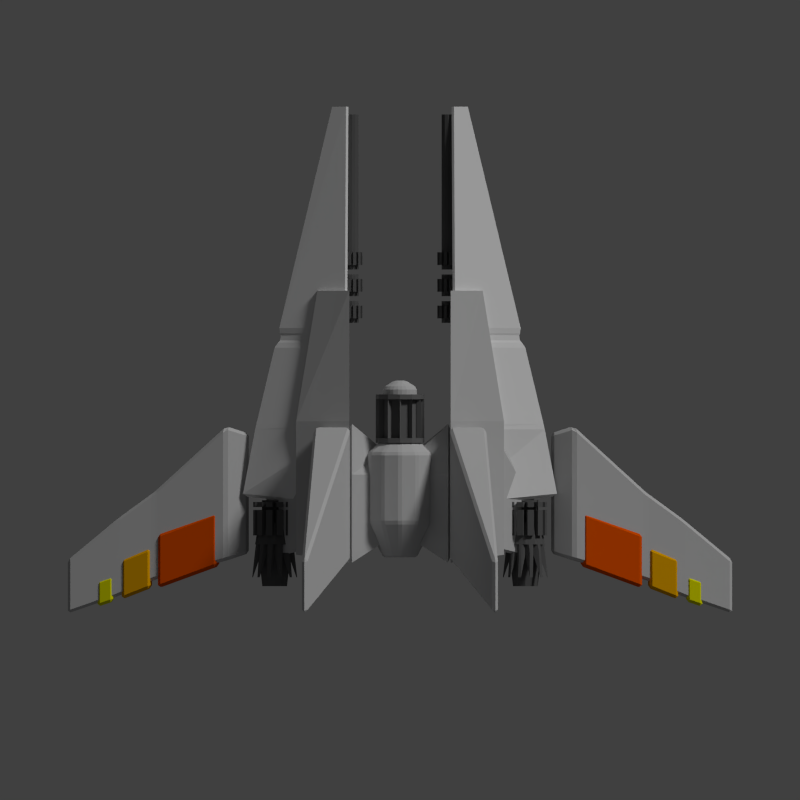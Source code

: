 # Source: flivver.blend  (saved by Blender 2.69.0; exported with 4.5.12 LTS)
import bpy
from mathutils import Matrix  # noqa: F401  (used for matrix-valued properties, if any)

bpy.ops.wm.read_factory_settings(use_empty=True)
scene = bpy.context.scene
scene.name = 'Scene'

# ---- collections
col_collection_1 = bpy.data.collections.new('Collection 1'); scene.collection.children.link(col_collection_1)

# ---- materials (node trees are filled in below, after node groups)
mat_material_002 = bpy.data.materials.new('Material.002')
mat_material_002.alpha_threshold = 0.0
mat_material_002.use_transparent_shadow = False
mat_material_002.diffuse_color = (0.5382, 0.5382, 0.5382, 1.0)
mat_material_002.roughness = 0.5
mat_material_002.line_color = (0.0, 0.0, 0.0, 1.0)
mat_material = bpy.data.materials.new('Material')
mat_material.alpha_threshold = 0.0
mat_material.use_transparent_shadow = False
mat_material.diffuse_color = (0.1025, 0.1025, 0.1025, 1.0)
mat_material.roughness = 0.5
mat_material.specular_intensity = 0.2609
mat_material.line_color = (0.0, 0.0, 0.0, 1.0)
mat_material_006 = bpy.data.materials.new('Material.006')
mat_material_006.alpha_threshold = 0.0
mat_material_006.use_transparent_shadow = False
mat_material_006.diffuse_color = (0.1424, 0.1424, 0.1424, 1.0)
mat_material_006.roughness = 0.5
mat_material_006.line_color = (0.0, 0.0, 0.0, 1.0)
mat_material_003 = bpy.data.materials.new('Material.003')
mat_material_003.alpha_threshold = 0.0
mat_material_003.use_transparent_shadow = False
mat_material_003.diffuse_color = (0.8, 0.08994, 0.0, 1.0)
mat_material_003.roughness = 0.5
mat_material_003.line_color = (0.0, 0.0, 0.0, 1.0)
mat_material_004 = bpy.data.materials.new('Material.004')
mat_material_004.alpha_threshold = 0.0
mat_material_004.use_transparent_shadow = False
mat_material_004.diffuse_color = (0.8, 0.3779, 0.0, 1.0)
mat_material_004.roughness = 0.5
mat_material_004.line_color = (0.0, 0.0, 0.0, 1.0)
mat_material_005 = bpy.data.materials.new('Material.005')
mat_material_005.alpha_threshold = 0.0
mat_material_005.use_transparent_shadow = False
mat_material_005.diffuse_color = (0.8, 0.7919, 0.0, 1.0)
mat_material_005.roughness = 0.5
mat_material_005.line_color = (0.0, 0.0, 0.0, 1.0)
mat_material_001 = bpy.data.materials.new('Material.001')
mat_material_001.alpha_threshold = 0.0
mat_material_001.use_transparent_shadow = False
mat_material_001.diffuse_color = (0.7874, 0.7874, 0.7874, 1.0)
mat_material_001.roughness = 0.5
mat_material_001.line_color = (0.0, 0.0, 0.0, 1.0)

# ---- material node trees

# ---- world
world_world = bpy.data.worlds.new('World'); scene.world = world_world
world_world.color = (0.05088, 0.05088, 0.05088)
world_world.use_sun_shadow = False
world_world.sun_shadow_jitter_overblur = 0.0
world_world.cycles.sampling_method = 'MANUAL'
world_world.cycles.sample_map_resolution = 256

# ---- cameras
cam_camera = bpy.data.cameras.new('Camera')
cam_camera.type = 'ORTHO'
cam_camera.clip_end = 100.0
cam_camera.lens = 35.0
cam_camera.sensor_width = 32.0
cam_camera.sensor_height = 18.0
cam_camera.ortho_scale = 30.0
cam_camera.dof.focus_distance = 0.0
cam_camera.dof.aperture_fstop = 128.0

# ---- lights
light_point = bpy.data.lights.new('Point', 'POINT')
light_point.color = (0.7641, 0.8321, 1.0)
light_point.transmission_factor = 0.0
light_point.energy = 100.0
light_point.shadow_buffer_clip_start = 0.5
light_point.shadow_soft_size = 0.1
light_point.shadow_maximum_resolution = 0.006
light_point.use_absolute_resolution = True
light_point.cycles.use_multiple_importance_sampling = False
light_sun = bpy.data.lights.new('Sun', 'SUN')
light_sun.transmission_factor = 0.0
light_sun.angle = 0.1993
light_sun.energy = 1.5
light_sun.shadow_buffer_clip_start = 0.5
light_sun.shadow_soft_size = 0.1
light_sun.shadow_cascade_max_distance = 1000.0
light_sun.cycles.use_multiple_importance_sampling = False

# ---- meshes
me_cube_018 = bpy.data.meshes.new('Cube.018')
me_cube_018.from_pydata([(-12.0, -8.0, -0.1), (-12.0, -6.0, -0.1), (-6.0, -1.0, -0.7), (-6.0, -6.0, -0.7), (-12.0, -8.0, 0.1), (-12.0, -6.0, 0.1), (-6.0, -1.0, 0.7), (-6.0, -6.0, 0.7), (-5.2, -1.25, -0.21), (-5.2, -5.75, -0.21), (-5.2, -1.25, 0.21), (-5.2, -5.75, 0.21), (-8.726, -3.453, 0.3847), (-8.726, -3.453, -0.3847), (-8.726, -6.727, 0.3847), (-8.726, -6.727, -0.3847), (-10.1, -4.442, -0.2809), (-10.1, -7.346, 0.2809), (-10.1, -4.442, 0.2809), (-10.1, -7.346, -0.2809)], [], [(4, 5, 1, 0), (12, 6, 2, 13), (3, 2, 8, 9), (17, 4, 0, 19), (15, 13, 2, 3), (17, 18, 5, 4), (10, 11, 9, 8), (7, 3, 9, 11), (6, 7, 11, 10), (2, 6, 10, 8), (18, 12, 13, 16), (7, 14, 15, 3), (19, 16, 13, 15), (7, 6, 12, 14), (14, 17, 19, 15), (14, 12, 18, 17), (5, 18, 16, 1), (0, 1, 16, 19)])
me_cube_018.materials.append(mat_material_002)
me_cube_018.use_remesh_preserve_volume = False
me_cube_018.use_remesh_preserve_attributes = False
me_cube_018.use_mirror_vertex_groups = False
me_cube_018.update()
me_cylinder_014 = bpy.data.meshes.new('Cylinder.014')
me_cylinder_014.from_pydata([(-3.75, 0.5, -0.2917), (-3.75, 0.5, 0.7083), (-3.5, 0.433, -0.2917), (-3.5, 0.433, 0.7083), (-3.317, 0.25, -0.2917), (-3.317, 0.25, 0.7083), (-3.25, -1.158e-06, -0.2917), (-3.25, -1.158e-06, 0.7083), (-3.317, -0.25, -0.2917), (-3.317, -0.25, 0.7083), (-3.5, -0.433, -0.2917), (-3.5, -0.433, 0.7083), (-3.75, -0.5, -0.2917), (-3.75, -0.5, 0.7083), (-4.0, -0.433, -0.2917), (-4.0, -0.433, 0.7083), (-4.183, -0.25, -0.2917), (-4.183, -0.25, 0.7083), (-4.25, -1.368e-06, -0.2917), (-4.25, -1.368e-06, 0.7083), (-4.183, 0.25, -0.2917), (-4.183, 0.25, 0.7083), (-4.0, 0.433, -0.2917), (-4.0, 0.433, 0.7083), (-3.659, 0.8381, -0.2917), (-3.659, 0.8381, 0.7083), (-3.409, 0.7711, 0.7083), (-3.409, 0.7711, -0.2917), (-3.253, 0.6805, -0.2917), (-3.253, 0.6805, 0.7083), (-3.07, 0.4975, 0.7083), (-3.07, 0.4975, -0.2917), (-2.979, 0.3406, -0.2917), (-2.979, 0.3406, 0.7083), (-2.912, 0.09059, 0.7083), (-2.912, 0.09059, -0.2917), (-2.912, -0.09059, -0.2917), (-2.912, -0.09059, 0.7083), (-2.979, -0.3406, 0.7083), (-2.979, -0.3406, -0.2917), (-3.07, -0.4975, -0.2917), (-3.07, -0.4975, 0.7083), (-3.253, -0.6805, 0.7083), (-3.253, -0.6805, -0.2917), (-3.409, -0.7711, -0.2917), (-3.409, -0.7711, 0.7083), (-3.659, -0.8381, 0.7083), (-3.659, -0.8381, -0.2917), (-3.841, -0.8381, -0.2917), (-3.841, -0.8381, 0.7083), (-4.091, -0.7711, 0.7083), (-4.091, -0.7711, -0.2917), (-4.247, -0.6805, -0.2917), (-4.247, -0.6805, 0.7083), (-4.431, -0.4975, 0.7083), (-4.431, -0.4975, -0.2917), (-4.521, -0.3406, -0.2917), (-4.521, -0.3406, 0.7083), (-4.588, -0.09059, 0.7083), (-4.588, -0.09059, -0.2917), (-4.588, 0.09059, -0.2917), (-4.588, 0.09059, 0.7083), (-4.521, 0.3406, 0.7083), (-4.521, 0.3406, -0.2917), (-3.5, 0.433, 1.058), (-3.75, 0.5, 1.058), (-4.0, 0.433, 1.058), (-4.183, 0.25, 1.058), (-4.25, -1.368e-06, 1.058), (-4.183, -0.25, 1.058), (-4.0, -0.433, 1.058), (-3.75, -0.5, 1.058), (-3.5, -0.433, 1.058), (-3.317, -0.25, 1.058), (-3.25, -1.158e-06, 1.058), (-3.317, 0.25, 1.058), (-4.091, 0.7711, -0.2917), (-4.091, 0.7711, 0.7083), (-3.841, 0.8381, 0.7083), (-3.841, 0.8381, -0.2917), (-4.431, 0.4975, -0.2917), (-4.431, 0.4975, 0.7083), (-4.247, 0.6805, 0.7083), (-4.247, 0.6805, -0.2917), (-3.75, 0.5, -0.6417), (-3.5, 0.433, -0.6417), (-3.317, 0.25, -0.6417), (-3.25, -1.158e-06, -0.6417), (-3.317, -0.25, -0.6417), (-3.5, -0.433, -0.6417), (-3.75, -0.5, -0.6417), (-4.0, -0.433, -0.6417), (-4.183, -0.25, -0.6417), (-4.25, -1.368e-06, -0.6417), (-4.183, 0.25, -0.6417), (-4.0, 0.433, -0.6417)], [], [(24, 25, 26, 27), (1, 25, 24, 0), (3, 26, 25, 1), (2, 27, 26, 3), (0, 24, 27, 2), (28, 29, 30, 31), (3, 29, 28, 2), (5, 30, 29, 3), (4, 31, 30, 5), (2, 28, 31, 4), (32, 33, 34, 35), (5, 33, 32, 4), (7, 34, 33, 5), (6, 35, 34, 7), (4, 32, 35, 6), (36, 37, 38, 39), (7, 37, 36, 6), (9, 38, 37, 7), (8, 39, 38, 9), (6, 36, 39, 8), (40, 41, 42, 43), (9, 41, 40, 8), (11, 42, 41, 9), (10, 43, 42, 11), (8, 40, 43, 10), (44, 45, 46, 47), (11, 45, 44, 10), (13, 46, 45, 11), (12, 47, 46, 13), (10, 44, 47, 12), (48, 49, 50, 51), (13, 49, 48, 12), (15, 50, 49, 13), (14, 51, 50, 15), (12, 48, 51, 14), (52, 53, 54, 55), (15, 53, 52, 14), (17, 54, 53, 15), (16, 55, 54, 17), (14, 52, 55, 16), (56, 57, 58, 59), (17, 57, 56, 16), (19, 58, 57, 17), (18, 59, 58, 19), (16, 56, 59, 18), (60, 61, 62, 63), (19, 61, 60, 18), (21, 62, 61, 19), (20, 63, 62, 21), (18, 60, 63, 20), (64, 65, 66, 67, 68, 69, 70, 71, 72, 73, 74, 75), (1, 65, 64, 3), (23, 66, 65, 1), (21, 67, 66, 23), (19, 68, 67, 21), (17, 69, 68, 19), (15, 70, 69, 17), (13, 71, 70, 15), (11, 72, 71, 13), (9, 73, 72, 11), (7, 74, 73, 9), (5, 75, 74, 7), (3, 64, 75, 5), (76, 77, 78, 79), (23, 77, 76, 22), (1, 78, 77, 23), (0, 79, 78, 1), (22, 76, 79, 0), (80, 81, 82, 83), (21, 81, 80, 20), (23, 82, 81, 21), (22, 83, 82, 23), (20, 80, 83, 22), (84, 85, 86, 87, 88, 89, 90, 91, 92, 93, 94, 95), (2, 85, 84, 0), (4, 86, 85, 2), (6, 87, 86, 4), (8, 88, 87, 6), (10, 89, 88, 8), (12, 90, 89, 10), (14, 91, 90, 12), (16, 92, 91, 14), (18, 93, 92, 16), (20, 94, 93, 18), (22, 95, 94, 20), (0, 84, 95, 22)])
me_cylinder_014.materials.append(mat_material)
me_cylinder_014.use_remesh_preserve_volume = False
me_cylinder_014.use_remesh_preserve_attributes = False
me_cylinder_014.use_mirror_vertex_groups = False
me_cylinder_014.update()
me_cylinder_013 = bpy.data.meshes.new('Cylinder.013')
me_cylinder_013.from_pydata([(-3.75, 0.5, -0.2917), (-3.75, 0.5, 0.7083), (-3.5, 0.433, -0.2917), (-3.5, 0.433, 0.7083), (-3.317, 0.25, -0.2917), (-3.317, 0.25, 0.7083), (-3.25, -1.158e-06, -0.2917), (-3.25, -1.158e-06, 0.7083), (-3.317, -0.25, -0.2917), (-3.317, -0.25, 0.7083), (-3.5, -0.433, -0.2917), (-3.5, -0.433, 0.7083), (-3.75, -0.5, -0.2917), (-3.75, -0.5, 0.7083), (-4.0, -0.433, -0.2917), (-4.0, -0.433, 0.7083), (-4.183, -0.25, -0.2917), (-4.183, -0.25, 0.7083), (-4.25, -1.368e-06, -0.2917), (-4.25, -1.368e-06, 0.7083), (-4.183, 0.25, -0.2917), (-4.183, 0.25, 0.7083), (-4.0, 0.433, -0.2917), (-4.0, 0.433, 0.7083), (-3.659, 0.8381, -0.2917), (-3.659, 0.8381, 0.7083), (-3.409, 0.7711, 0.7083), (-3.409, 0.7711, -0.2917), (-3.253, 0.6805, -0.2917), (-3.253, 0.6805, 0.7083), (-3.07, 0.4975, 0.7083), (-3.07, 0.4975, -0.2917), (-2.979, 0.3406, -0.2917), (-2.979, 0.3406, 0.7083), (-2.912, 0.09059, 0.7083), (-2.912, 0.09059, -0.2917), (-2.912, -0.09059, -0.2917), (-2.912, -0.09059, 0.7083), (-2.979, -0.3406, 0.7083), (-2.979, -0.3406, -0.2917), (-3.07, -0.4975, -0.2917), (-3.07, -0.4975, 0.7083), (-3.253, -0.6805, 0.7083), (-3.253, -0.6805, -0.2917), (-3.409, -0.7711, -0.2917), (-3.409, -0.7711, 0.7083), (-3.659, -0.8381, 0.7083), (-3.659, -0.8381, -0.2917), (-3.841, -0.8381, -0.2917), (-3.841, -0.8381, 0.7083), (-4.091, -0.7711, 0.7083), (-4.091, -0.7711, -0.2917), (-4.247, -0.6805, -0.2917), (-4.247, -0.6805, 0.7083), (-4.431, -0.4975, 0.7083), (-4.431, -0.4975, -0.2917), (-4.521, -0.3406, -0.2917), (-4.521, -0.3406, 0.7083), (-4.588, -0.09059, 0.7083), (-4.588, -0.09059, -0.2917), (-4.588, 0.09059, -0.2917), (-4.588, 0.09059, 0.7083), (-4.521, 0.3406, 0.7083), (-4.521, 0.3406, -0.2917), (-3.5, 0.433, 1.058), (-3.75, 0.5, 1.058), (-4.0, 0.433, 1.058), (-4.183, 0.25, 1.058), (-4.25, -1.368e-06, 1.058), (-4.183, -0.25, 1.058), (-4.0, -0.433, 1.058), (-3.75, -0.5, 1.058), (-3.5, -0.433, 1.058), (-3.317, -0.25, 1.058), (-3.25, -1.158e-06, 1.058), (-3.317, 0.25, 1.058), (-4.091, 0.7711, -0.2917), (-4.091, 0.7711, 0.7083), (-3.841, 0.8381, 0.7083), (-3.841, 0.8381, -0.2917), (-4.431, 0.4975, -0.2917), (-4.431, 0.4975, 0.7083), (-4.247, 0.6805, 0.7083), (-4.247, 0.6805, -0.2917), (-3.75, 0.5, -0.6417), (-3.5, 0.433, -0.6417), (-3.317, 0.25, -0.6417), (-3.25, -1.158e-06, -0.6417), (-3.317, -0.25, -0.6417), (-3.5, -0.433, -0.6417), (-3.75, -0.5, -0.6417), (-4.0, -0.433, -0.6417), (-4.183, -0.25, -0.6417), (-4.25, -1.368e-06, -0.6417), (-4.183, 0.25, -0.6417), (-4.0, 0.433, -0.6417)], [], [(24, 25, 26, 27), (1, 25, 24, 0), (3, 26, 25, 1), (2, 27, 26, 3), (0, 24, 27, 2), (28, 29, 30, 31), (3, 29, 28, 2), (5, 30, 29, 3), (4, 31, 30, 5), (2, 28, 31, 4), (32, 33, 34, 35), (5, 33, 32, 4), (7, 34, 33, 5), (6, 35, 34, 7), (4, 32, 35, 6), (36, 37, 38, 39), (7, 37, 36, 6), (9, 38, 37, 7), (8, 39, 38, 9), (6, 36, 39, 8), (40, 41, 42, 43), (9, 41, 40, 8), (11, 42, 41, 9), (10, 43, 42, 11), (8, 40, 43, 10), (44, 45, 46, 47), (11, 45, 44, 10), (13, 46, 45, 11), (12, 47, 46, 13), (10, 44, 47, 12), (48, 49, 50, 51), (13, 49, 48, 12), (15, 50, 49, 13), (14, 51, 50, 15), (12, 48, 51, 14), (52, 53, 54, 55), (15, 53, 52, 14), (17, 54, 53, 15), (16, 55, 54, 17), (14, 52, 55, 16), (56, 57, 58, 59), (17, 57, 56, 16), (19, 58, 57, 17), (18, 59, 58, 19), (16, 56, 59, 18), (60, 61, 62, 63), (19, 61, 60, 18), (21, 62, 61, 19), (20, 63, 62, 21), (18, 60, 63, 20), (64, 65, 66, 67, 68, 69, 70, 71, 72, 73, 74, 75), (1, 65, 64, 3), (23, 66, 65, 1), (21, 67, 66, 23), (19, 68, 67, 21), (17, 69, 68, 19), (15, 70, 69, 17), (13, 71, 70, 15), (11, 72, 71, 13), (9, 73, 72, 11), (7, 74, 73, 9), (5, 75, 74, 7), (3, 64, 75, 5), (76, 77, 78, 79), (23, 77, 76, 22), (1, 78, 77, 23), (0, 79, 78, 1), (22, 76, 79, 0), (80, 81, 82, 83), (21, 81, 80, 20), (23, 82, 81, 21), (22, 83, 82, 23), (20, 80, 83, 22), (84, 85, 86, 87, 88, 89, 90, 91, 92, 93, 94, 95), (2, 85, 84, 0), (4, 86, 85, 2), (6, 87, 86, 4), (8, 88, 87, 6), (10, 89, 88, 8), (12, 90, 89, 10), (14, 91, 90, 12), (16, 92, 91, 14), (18, 93, 92, 16), (20, 94, 93, 18), (22, 95, 94, 20), (0, 84, 95, 22)])
me_cylinder_013.materials.append(mat_material)
me_cylinder_013.use_remesh_preserve_volume = False
me_cylinder_013.use_remesh_preserve_attributes = False
me_cylinder_013.use_mirror_vertex_groups = False
me_cylinder_013.update()
me_cylinder_012 = bpy.data.meshes.new('Cylinder.012')
me_cylinder_012.from_pydata([(-3.75, 0.5, -0.2917), (-3.75, 0.5, 0.7083), (-3.5, 0.433, -0.2917), (-3.5, 0.433, 0.7083), (-3.317, 0.25, -0.2917), (-3.317, 0.25, 0.7083), (-3.25, -1.158e-06, -0.2917), (-3.25, -1.158e-06, 0.7083), (-3.317, -0.25, -0.2917), (-3.317, -0.25, 0.7083), (-3.5, -0.433, -0.2917), (-3.5, -0.433, 0.7083), (-3.75, -0.5, -0.2917), (-3.75, -0.5, 0.7083), (-4.0, -0.433, -0.2917), (-4.0, -0.433, 0.7083), (-4.183, -0.25, -0.2917), (-4.183, -0.25, 0.7083), (-4.25, -1.368e-06, -0.2917), (-4.25, -1.368e-06, 0.7083), (-4.183, 0.25, -0.2917), (-4.183, 0.25, 0.7083), (-4.0, 0.433, -0.2917), (-4.0, 0.433, 0.7083), (-3.659, 0.8381, -0.2917), (-3.659, 0.8381, 0.7083), (-3.409, 0.7711, 0.7083), (-3.409, 0.7711, -0.2917), (-3.253, 0.6805, -0.2917), (-3.253, 0.6805, 0.7083), (-3.07, 0.4975, 0.7083), (-3.07, 0.4975, -0.2917), (-2.979, 0.3406, -0.2917), (-2.979, 0.3406, 0.7083), (-2.912, 0.09059, 0.7083), (-2.912, 0.09059, -0.2917), (-2.912, -0.09059, -0.2917), (-2.912, -0.09059, 0.7083), (-2.979, -0.3406, 0.7083), (-2.979, -0.3406, -0.2917), (-3.07, -0.4975, -0.2917), (-3.07, -0.4975, 0.7083), (-3.253, -0.6805, 0.7083), (-3.253, -0.6805, -0.2917), (-3.409, -0.7711, -0.2917), (-3.409, -0.7711, 0.7083), (-3.659, -0.8381, 0.7083), (-3.659, -0.8381, -0.2917), (-3.841, -0.8381, -0.2917), (-3.841, -0.8381, 0.7083), (-4.091, -0.7711, 0.7083), (-4.091, -0.7711, -0.2917), (-4.247, -0.6805, -0.2917), (-4.247, -0.6805, 0.7083), (-4.431, -0.4975, 0.7083), (-4.431, -0.4975, -0.2917), (-4.521, -0.3406, -0.2917), (-4.521, -0.3406, 0.7083), (-4.588, -0.09059, 0.7083), (-4.588, -0.09059, -0.2917), (-4.588, 0.09059, -0.2917), (-4.588, 0.09059, 0.7083), (-4.521, 0.3406, 0.7083), (-4.521, 0.3406, -0.2917), (-3.5, 0.433, 1.058), (-3.75, 0.5, 1.058), (-4.0, 0.433, 1.058), (-4.183, 0.25, 1.058), (-4.25, -1.368e-06, 1.058), (-4.183, -0.25, 1.058), (-4.0, -0.433, 1.058), (-3.75, -0.5, 1.058), (-3.5, -0.433, 1.058), (-3.317, -0.25, 1.058), (-3.25, -1.158e-06, 1.058), (-3.317, 0.25, 1.058), (-4.091, 0.7711, -0.2917), (-4.091, 0.7711, 0.7083), (-3.841, 0.8381, 0.7083), (-3.841, 0.8381, -0.2917), (-4.431, 0.4975, -0.2917), (-4.431, 0.4975, 0.7083), (-4.247, 0.6805, 0.7083), (-4.247, 0.6805, -0.2917), (-3.75, 0.5, -11.06), (-3.5, 0.433, -11.06), (-3.317, 0.25, -11.06), (-3.25, 2.112e-06, -11.06), (-3.317, -0.25, -11.06), (-3.5, -0.433, -11.06), (-3.75, -0.5, -11.06), (-4.0, -0.433, -11.06), (-4.183, -0.25, -11.06), (-4.25, 1.902e-06, -11.06), (-4.183, 0.25, -11.06), (-4.0, 0.433, -11.06)], [], [(24, 25, 26, 27), (1, 25, 24, 0), (3, 26, 25, 1), (2, 27, 26, 3), (0, 24, 27, 2), (28, 29, 30, 31), (3, 29, 28, 2), (5, 30, 29, 3), (4, 31, 30, 5), (2, 28, 31, 4), (32, 33, 34, 35), (5, 33, 32, 4), (7, 34, 33, 5), (6, 35, 34, 7), (4, 32, 35, 6), (36, 37, 38, 39), (7, 37, 36, 6), (9, 38, 37, 7), (8, 39, 38, 9), (6, 36, 39, 8), (40, 41, 42, 43), (9, 41, 40, 8), (11, 42, 41, 9), (10, 43, 42, 11), (8, 40, 43, 10), (44, 45, 46, 47), (11, 45, 44, 10), (13, 46, 45, 11), (12, 47, 46, 13), (10, 44, 47, 12), (48, 49, 50, 51), (13, 49, 48, 12), (15, 50, 49, 13), (14, 51, 50, 15), (12, 48, 51, 14), (52, 53, 54, 55), (15, 53, 52, 14), (17, 54, 53, 15), (16, 55, 54, 17), (14, 52, 55, 16), (56, 57, 58, 59), (17, 57, 56, 16), (19, 58, 57, 17), (18, 59, 58, 19), (16, 56, 59, 18), (60, 61, 62, 63), (19, 61, 60, 18), (21, 62, 61, 19), (20, 63, 62, 21), (18, 60, 63, 20), (64, 65, 66, 67, 68, 69, 70, 71, 72, 73, 74, 75), (1, 65, 64, 3), (23, 66, 65, 1), (21, 67, 66, 23), (19, 68, 67, 21), (17, 69, 68, 19), (15, 70, 69, 17), (13, 71, 70, 15), (11, 72, 71, 13), (9, 73, 72, 11), (7, 74, 73, 9), (5, 75, 74, 7), (3, 64, 75, 5), (76, 77, 78, 79), (23, 77, 76, 22), (1, 78, 77, 23), (0, 79, 78, 1), (22, 76, 79, 0), (80, 81, 82, 83), (21, 81, 80, 20), (23, 82, 81, 21), (22, 83, 82, 23), (20, 80, 83, 22), (84, 85, 86, 87, 88, 89, 90, 91, 92, 93, 94, 95), (2, 85, 84, 0), (4, 86, 85, 2), (6, 87, 86, 4), (8, 88, 87, 6), (10, 89, 88, 8), (12, 90, 89, 10), (14, 91, 90, 12), (16, 92, 91, 14), (18, 93, 92, 16), (20, 94, 93, 18), (22, 95, 94, 20), (0, 84, 95, 22)])
me_cylinder_012.materials.append(mat_material)
me_cylinder_012.use_remesh_preserve_volume = False
me_cylinder_012.use_remesh_preserve_attributes = False
me_cylinder_012.use_mirror_vertex_groups = False
me_cylinder_012.update()
me_cylinder_011 = bpy.data.meshes.new('Cylinder.011')
me_cylinder_011.from_pydata([(-3.75, 0.5, -0.2917), (-3.75, 0.5, 0.7083), (-3.5, 0.433, -0.2917), (-3.5, 0.433, 0.7083), (-3.317, 0.25, -0.2917), (-3.317, 0.25, 0.7083), (-3.25, -1.158e-06, -0.2917), (-3.25, -1.158e-06, 0.7083), (-3.317, -0.25, -0.2917), (-3.317, -0.25, 0.7083), (-3.5, -0.433, -0.2917), (-3.5, -0.433, 0.7083), (-3.75, -0.5, -0.2917), (-3.75, -0.5, 0.7083), (-4.0, -0.433, -0.2917), (-4.0, -0.433, 0.7083), (-4.183, -0.25, -0.2917), (-4.183, -0.25, 0.7083), (-4.25, -1.368e-06, -0.2917), (-4.25, -1.368e-06, 0.7083), (-4.183, 0.25, -0.2917), (-4.183, 0.25, 0.7083), (-4.0, 0.433, -0.2917), (-4.0, 0.433, 0.7083), (-3.659, 0.8381, -0.2917), (-3.659, 0.8381, 0.7083), (-3.409, 0.7711, 0.7083), (-3.409, 0.7711, -0.2917), (-3.253, 0.6805, -0.2917), (-3.253, 0.6805, 0.7083), (-3.07, 0.4975, 0.7083), (-3.07, 0.4975, -0.2917), (-2.979, 0.3406, -0.2917), (-2.979, 0.3406, 0.7083), (-2.912, 0.09059, 0.7083), (-2.912, 0.09059, -0.2917), (-2.912, -0.09059, -0.2917), (-2.912, -0.09059, 0.7083), (-2.979, -0.3406, 0.7083), (-2.979, -0.3406, -0.2917), (-3.07, -0.4975, -0.2917), (-3.07, -0.4975, 0.7083), (-3.253, -0.6805, 0.7083), (-3.253, -0.6805, -0.2917), (-3.409, -0.7711, -0.2917), (-3.409, -0.7711, 0.7083), (-3.659, -0.8381, 0.7083), (-3.659, -0.8381, -0.2917), (-3.841, -0.8381, -0.2917), (-3.841, -0.8381, 0.7083), (-4.091, -0.7711, 0.7083), (-4.091, -0.7711, -0.2917), (-4.247, -0.6805, -0.2917), (-4.247, -0.6805, 0.7083), (-4.431, -0.4975, 0.7083), (-4.431, -0.4975, -0.2917), (-4.521, -0.3406, -0.2917), (-4.521, -0.3406, 0.7083), (-4.588, -0.09059, 0.7083), (-4.588, -0.09059, -0.2917), (-4.588, 0.09059, -0.2917), (-4.588, 0.09059, 0.7083), (-4.521, 0.3406, 0.7083), (-4.521, 0.3406, -0.2917), (-3.5, 0.433, 1.058), (-3.75, 0.5, 1.058), (-4.0, 0.433, 1.058), (-4.183, 0.25, 1.058), (-4.25, -1.368e-06, 1.058), (-4.183, -0.25, 1.058), (-4.0, -0.433, 1.058), (-3.75, -0.5, 1.058), (-3.5, -0.433, 1.058), (-3.317, -0.25, 1.058), (-3.25, -1.158e-06, 1.058), (-3.317, 0.25, 1.058), (-4.091, 0.7711, -0.2917), (-4.091, 0.7711, 0.7083), (-3.841, 0.8381, 0.7083), (-3.841, 0.8381, -0.2917), (-4.431, 0.4975, -0.2917), (-4.431, 0.4975, 0.7083), (-4.247, 0.6805, 0.7083), (-4.247, 0.6805, -0.2917), (-3.75, 0.5, -11.06), (-3.5, 0.433, -11.06), (-3.317, 0.25, -11.06), (-3.25, 2.112e-06, -11.06), (-3.317, -0.25, -11.06), (-3.5, -0.433, -11.06), (-3.75, -0.5, -11.06), (-4.0, -0.433, -11.06), (-4.183, -0.25, -11.06), (-4.25, 1.902e-06, -11.06), (-4.183, 0.25, -11.06), (-4.0, 0.433, -11.06)], [], [(24, 25, 26, 27), (1, 25, 24, 0), (3, 26, 25, 1), (2, 27, 26, 3), (0, 24, 27, 2), (28, 29, 30, 31), (3, 29, 28, 2), (5, 30, 29, 3), (4, 31, 30, 5), (2, 28, 31, 4), (32, 33, 34, 35), (5, 33, 32, 4), (7, 34, 33, 5), (6, 35, 34, 7), (4, 32, 35, 6), (36, 37, 38, 39), (7, 37, 36, 6), (9, 38, 37, 7), (8, 39, 38, 9), (6, 36, 39, 8), (40, 41, 42, 43), (9, 41, 40, 8), (11, 42, 41, 9), (10, 43, 42, 11), (8, 40, 43, 10), (44, 45, 46, 47), (11, 45, 44, 10), (13, 46, 45, 11), (12, 47, 46, 13), (10, 44, 47, 12), (48, 49, 50, 51), (13, 49, 48, 12), (15, 50, 49, 13), (14, 51, 50, 15), (12, 48, 51, 14), (52, 53, 54, 55), (15, 53, 52, 14), (17, 54, 53, 15), (16, 55, 54, 17), (14, 52, 55, 16), (56, 57, 58, 59), (17, 57, 56, 16), (19, 58, 57, 17), (18, 59, 58, 19), (16, 56, 59, 18), (60, 61, 62, 63), (19, 61, 60, 18), (21, 62, 61, 19), (20, 63, 62, 21), (18, 60, 63, 20), (64, 65, 66, 67, 68, 69, 70, 71, 72, 73, 74, 75), (1, 65, 64, 3), (23, 66, 65, 1), (21, 67, 66, 23), (19, 68, 67, 21), (17, 69, 68, 19), (15, 70, 69, 17), (13, 71, 70, 15), (11, 72, 71, 13), (9, 73, 72, 11), (7, 74, 73, 9), (5, 75, 74, 7), (3, 64, 75, 5), (76, 77, 78, 79), (23, 77, 76, 22), (1, 78, 77, 23), (0, 79, 78, 1), (22, 76, 79, 0), (80, 81, 82, 83), (21, 81, 80, 20), (23, 82, 81, 21), (22, 83, 82, 23), (20, 80, 83, 22), (84, 85, 86, 87, 88, 89, 90, 91, 92, 93, 94, 95), (2, 85, 84, 0), (4, 86, 85, 2), (6, 87, 86, 4), (8, 88, 87, 6), (10, 89, 88, 8), (12, 90, 89, 10), (14, 91, 90, 12), (16, 92, 91, 14), (18, 93, 92, 16), (20, 94, 93, 18), (22, 95, 94, 20), (0, 84, 95, 22)])
me_cylinder_011.materials.append(mat_material)
me_cylinder_011.use_remesh_preserve_volume = False
me_cylinder_011.use_remesh_preserve_attributes = False
me_cylinder_011.use_mirror_vertex_groups = False
me_cylinder_011.update()
me_cylinder_010 = bpy.data.meshes.new('Cylinder.010')
me_cylinder_010.from_pydata([(-3.75, 0.5, -0.2917), (-3.75, 0.5, 0.7083), (-3.5, 0.433, -0.2917), (-3.5, 0.433, 0.7083), (-3.317, 0.25, -0.2917), (-3.317, 0.25, 0.7083), (-3.25, -1.158e-06, -0.2917), (-3.25, -1.158e-06, 0.7083), (-3.317, -0.25, -0.2917), (-3.317, -0.25, 0.7083), (-3.5, -0.433, -0.2917), (-3.5, -0.433, 0.7083), (-3.75, -0.5, -0.2917), (-3.75, -0.5, 0.7083), (-4.0, -0.433, -0.2917), (-4.0, -0.433, 0.7083), (-4.183, -0.25, -0.2917), (-4.183, -0.25, 0.7083), (-4.25, -1.368e-06, -0.2917), (-4.25, -1.368e-06, 0.7083), (-4.183, 0.25, -0.2917), (-4.183, 0.25, 0.7083), (-4.0, 0.433, -0.2917), (-4.0, 0.433, 0.7083), (-3.659, 0.8381, -0.2917), (-3.659, 0.8381, 0.7083), (-3.409, 0.7711, 0.7083), (-3.409, 0.7711, -0.2917), (-3.253, 0.6805, -0.2917), (-3.253, 0.6805, 0.7083), (-3.07, 0.4975, 0.7083), (-3.07, 0.4975, -0.2917), (-2.979, 0.3406, -0.2917), (-2.979, 0.3406, 0.7083), (-2.912, 0.09059, 0.7083), (-2.912, 0.09059, -0.2917), (-2.912, -0.09059, -0.2917), (-2.912, -0.09059, 0.7083), (-2.979, -0.3406, 0.7083), (-2.979, -0.3406, -0.2917), (-3.07, -0.4975, -0.2917), (-3.07, -0.4975, 0.7083), (-3.253, -0.6805, 0.7083), (-3.253, -0.6805, -0.2917), (-3.409, -0.7711, -0.2917), (-3.409, -0.7711, 0.7083), (-3.659, -0.8381, 0.7083), (-3.659, -0.8381, -0.2917), (-3.841, -0.8381, -0.2917), (-3.841, -0.8381, 0.7083), (-4.091, -0.7711, 0.7083), (-4.091, -0.7711, -0.2917), (-4.247, -0.6805, -0.2917), (-4.247, -0.6805, 0.7083), (-4.431, -0.4975, 0.7083), (-4.431, -0.4975, -0.2917), (-4.521, -0.3406, -0.2917), (-4.521, -0.3406, 0.7083), (-4.588, -0.09059, 0.7083), (-4.588, -0.09059, -0.2917), (-4.588, 0.09059, -0.2917), (-4.588, 0.09059, 0.7083), (-4.521, 0.3406, 0.7083), (-4.521, 0.3406, -0.2917), (-3.5, 0.433, 1.058), (-3.75, 0.5, 1.058), (-4.0, 0.433, 1.058), (-4.183, 0.25, 1.058), (-4.25, -1.368e-06, 1.058), (-4.183, -0.25, 1.058), (-4.0, -0.433, 1.058), (-3.75, -0.5, 1.058), (-3.5, -0.433, 1.058), (-3.317, -0.25, 1.058), (-3.25, -1.158e-06, 1.058), (-3.317, 0.25, 1.058), (-4.091, 0.7711, -0.2917), (-4.091, 0.7711, 0.7083), (-3.841, 0.8381, 0.7083), (-3.841, 0.8381, -0.2917), (-4.431, 0.4975, -0.2917), (-4.431, 0.4975, 0.7083), (-4.247, 0.6805, 0.7083), (-4.247, 0.6805, -0.2917), (-3.75, 0.5, -0.6417), (-3.5, 0.433, -0.6417), (-3.317, 0.25, -0.6417), (-3.25, -1.158e-06, -0.6417), (-3.317, -0.25, -0.6417), (-3.5, -0.433, -0.6417), (-3.75, -0.5, -0.6417), (-4.0, -0.433, -0.6417), (-4.183, -0.25, -0.6417), (-4.25, -1.368e-06, -0.6417), (-4.183, 0.25, -0.6417), (-4.0, 0.433, -0.6417)], [], [(24, 25, 26, 27), (1, 25, 24, 0), (3, 26, 25, 1), (2, 27, 26, 3), (0, 24, 27, 2), (28, 29, 30, 31), (3, 29, 28, 2), (5, 30, 29, 3), (4, 31, 30, 5), (2, 28, 31, 4), (32, 33, 34, 35), (5, 33, 32, 4), (7, 34, 33, 5), (6, 35, 34, 7), (4, 32, 35, 6), (36, 37, 38, 39), (7, 37, 36, 6), (9, 38, 37, 7), (8, 39, 38, 9), (6, 36, 39, 8), (40, 41, 42, 43), (9, 41, 40, 8), (11, 42, 41, 9), (10, 43, 42, 11), (8, 40, 43, 10), (44, 45, 46, 47), (11, 45, 44, 10), (13, 46, 45, 11), (12, 47, 46, 13), (10, 44, 47, 12), (48, 49, 50, 51), (13, 49, 48, 12), (15, 50, 49, 13), (14, 51, 50, 15), (12, 48, 51, 14), (52, 53, 54, 55), (15, 53, 52, 14), (17, 54, 53, 15), (16, 55, 54, 17), (14, 52, 55, 16), (56, 57, 58, 59), (17, 57, 56, 16), (19, 58, 57, 17), (18, 59, 58, 19), (16, 56, 59, 18), (60, 61, 62, 63), (19, 61, 60, 18), (21, 62, 61, 19), (20, 63, 62, 21), (18, 60, 63, 20), (64, 65, 66, 67, 68, 69, 70, 71, 72, 73, 74, 75), (1, 65, 64, 3), (23, 66, 65, 1), (21, 67, 66, 23), (19, 68, 67, 21), (17, 69, 68, 19), (15, 70, 69, 17), (13, 71, 70, 15), (11, 72, 71, 13), (9, 73, 72, 11), (7, 74, 73, 9), (5, 75, 74, 7), (3, 64, 75, 5), (76, 77, 78, 79), (23, 77, 76, 22), (1, 78, 77, 23), (0, 79, 78, 1), (22, 76, 79, 0), (80, 81, 82, 83), (21, 81, 80, 20), (23, 82, 81, 21), (22, 83, 82, 23), (20, 80, 83, 22), (84, 85, 86, 87, 88, 89, 90, 91, 92, 93, 94, 95), (2, 85, 84, 0), (4, 86, 85, 2), (6, 87, 86, 4), (8, 88, 87, 6), (10, 89, 88, 8), (12, 90, 89, 10), (14, 91, 90, 12), (16, 92, 91, 14), (18, 93, 92, 16), (20, 94, 93, 18), (22, 95, 94, 20), (0, 84, 95, 22)])
me_cylinder_010.materials.append(mat_material)
me_cylinder_010.use_remesh_preserve_volume = False
me_cylinder_010.use_remesh_preserve_attributes = False
me_cylinder_010.use_mirror_vertex_groups = False
me_cylinder_010.update()
me_cylinder_009 = bpy.data.meshes.new('Cylinder.009')
me_cylinder_009.from_pydata([(-3.75, 0.5, -0.2917), (-3.75, 0.5, 0.7083), (-3.5, 0.433, -0.2917), (-3.5, 0.433, 0.7083), (-3.317, 0.25, -0.2917), (-3.317, 0.25, 0.7083), (-3.25, -1.158e-06, -0.2917), (-3.25, -1.158e-06, 0.7083), (-3.317, -0.25, -0.2917), (-3.317, -0.25, 0.7083), (-3.5, -0.433, -0.2917), (-3.5, -0.433, 0.7083), (-3.75, -0.5, -0.2917), (-3.75, -0.5, 0.7083), (-4.0, -0.433, -0.2917), (-4.0, -0.433, 0.7083), (-4.183, -0.25, -0.2917), (-4.183, -0.25, 0.7083), (-4.25, -1.368e-06, -0.2917), (-4.25, -1.368e-06, 0.7083), (-4.183, 0.25, -0.2917), (-4.183, 0.25, 0.7083), (-4.0, 0.433, -0.2917), (-4.0, 0.433, 0.7083), (-3.659, 0.8381, -0.2917), (-3.659, 0.8381, 0.7083), (-3.409, 0.7711, 0.7083), (-3.409, 0.7711, -0.2917), (-3.253, 0.6805, -0.2917), (-3.253, 0.6805, 0.7083), (-3.07, 0.4975, 0.7083), (-3.07, 0.4975, -0.2917), (-2.979, 0.3406, -0.2917), (-2.979, 0.3406, 0.7083), (-2.912, 0.09059, 0.7083), (-2.912, 0.09059, -0.2917), (-2.912, -0.09059, -0.2917), (-2.912, -0.09059, 0.7083), (-2.979, -0.3406, 0.7083), (-2.979, -0.3406, -0.2917), (-3.07, -0.4975, -0.2917), (-3.07, -0.4975, 0.7083), (-3.253, -0.6805, 0.7083), (-3.253, -0.6805, -0.2917), (-3.409, -0.7711, -0.2917), (-3.409, -0.7711, 0.7083), (-3.659, -0.8381, 0.7083), (-3.659, -0.8381, -0.2917), (-3.841, -0.8381, -0.2917), (-3.841, -0.8381, 0.7083), (-4.091, -0.7711, 0.7083), (-4.091, -0.7711, -0.2917), (-4.247, -0.6805, -0.2917), (-4.247, -0.6805, 0.7083), (-4.431, -0.4975, 0.7083), (-4.431, -0.4975, -0.2917), (-4.521, -0.3406, -0.2917), (-4.521, -0.3406, 0.7083), (-4.588, -0.09059, 0.7083), (-4.588, -0.09059, -0.2917), (-4.588, 0.09059, -0.2917), (-4.588, 0.09059, 0.7083), (-4.521, 0.3406, 0.7083), (-4.521, 0.3406, -0.2917), (-3.5, 0.433, 1.058), (-3.75, 0.5, 1.058), (-4.0, 0.433, 1.058), (-4.183, 0.25, 1.058), (-4.25, -1.368e-06, 1.058), (-4.183, -0.25, 1.058), (-4.0, -0.433, 1.058), (-3.75, -0.5, 1.058), (-3.5, -0.433, 1.058), (-3.317, -0.25, 1.058), (-3.25, -1.158e-06, 1.058), (-3.317, 0.25, 1.058), (-4.091, 0.7711, -0.2917), (-4.091, 0.7711, 0.7083), (-3.841, 0.8381, 0.7083), (-3.841, 0.8381, -0.2917), (-4.431, 0.4975, -0.2917), (-4.431, 0.4975, 0.7083), (-4.247, 0.6805, 0.7083), (-4.247, 0.6805, -0.2917), (-3.75, 0.5, -0.6417), (-3.5, 0.433, -0.6417), (-3.317, 0.25, -0.6417), (-3.25, -1.158e-06, -0.6417), (-3.317, -0.25, -0.6417), (-3.5, -0.433, -0.6417), (-3.75, -0.5, -0.6417), (-4.0, -0.433, -0.6417), (-4.183, -0.25, -0.6417), (-4.25, -1.368e-06, -0.6417), (-4.183, 0.25, -0.6417), (-4.0, 0.433, -0.6417)], [], [(24, 25, 26, 27), (1, 25, 24, 0), (3, 26, 25, 1), (2, 27, 26, 3), (0, 24, 27, 2), (28, 29, 30, 31), (3, 29, 28, 2), (5, 30, 29, 3), (4, 31, 30, 5), (2, 28, 31, 4), (32, 33, 34, 35), (5, 33, 32, 4), (7, 34, 33, 5), (6, 35, 34, 7), (4, 32, 35, 6), (36, 37, 38, 39), (7, 37, 36, 6), (9, 38, 37, 7), (8, 39, 38, 9), (6, 36, 39, 8), (40, 41, 42, 43), (9, 41, 40, 8), (11, 42, 41, 9), (10, 43, 42, 11), (8, 40, 43, 10), (44, 45, 46, 47), (11, 45, 44, 10), (13, 46, 45, 11), (12, 47, 46, 13), (10, 44, 47, 12), (48, 49, 50, 51), (13, 49, 48, 12), (15, 50, 49, 13), (14, 51, 50, 15), (12, 48, 51, 14), (52, 53, 54, 55), (15, 53, 52, 14), (17, 54, 53, 15), (16, 55, 54, 17), (14, 52, 55, 16), (56, 57, 58, 59), (17, 57, 56, 16), (19, 58, 57, 17), (18, 59, 58, 19), (16, 56, 59, 18), (60, 61, 62, 63), (19, 61, 60, 18), (21, 62, 61, 19), (20, 63, 62, 21), (18, 60, 63, 20), (64, 65, 66, 67, 68, 69, 70, 71, 72, 73, 74, 75), (1, 65, 64, 3), (23, 66, 65, 1), (21, 67, 66, 23), (19, 68, 67, 21), (17, 69, 68, 19), (15, 70, 69, 17), (13, 71, 70, 15), (11, 72, 71, 13), (9, 73, 72, 11), (7, 74, 73, 9), (5, 75, 74, 7), (3, 64, 75, 5), (76, 77, 78, 79), (23, 77, 76, 22), (1, 78, 77, 23), (0, 79, 78, 1), (22, 76, 79, 0), (80, 81, 82, 83), (21, 81, 80, 20), (23, 82, 81, 21), (22, 83, 82, 23), (20, 80, 83, 22), (84, 85, 86, 87, 88, 89, 90, 91, 92, 93, 94, 95), (2, 85, 84, 0), (4, 86, 85, 2), (6, 87, 86, 4), (8, 88, 87, 6), (10, 89, 88, 8), (12, 90, 89, 10), (14, 91, 90, 12), (16, 92, 91, 14), (18, 93, 92, 16), (20, 94, 93, 18), (22, 95, 94, 20), (0, 84, 95, 22)])
me_cylinder_009.materials.append(mat_material)
me_cylinder_009.use_remesh_preserve_volume = False
me_cylinder_009.use_remesh_preserve_attributes = False
me_cylinder_009.use_mirror_vertex_groups = False
me_cylinder_009.update()
me_cube_017 = bpy.data.meshes.new('Cube.017')
me_cube_017.from_pydata([(-3.4, -4.8, -1.0), (-3.4, -2.8, -1.0), (-1.4, -2.8, -1.9), (-1.4, -6.1, -1.9), (-3.4, -4.8, 1.0), (-3.4, -2.8, 1.0), (-1.4, -2.8, 1.9), (-1.4, -6.1, 1.9), (-2.6, -1.9, -0.78), (-1.4, -0.9, -1.482), (-2.6, -1.9, 0.78), (-1.4, -0.9, 1.482), (-0.4, -3.22, -0.19), (-0.4, -3.55, -0.19), (-0.4, -3.22, 0.19), (-0.4, -3.55, 0.19), (-0.4, -3.03, -0.1482), (-0.4, -3.03, 0.1482)], [], [(4, 5, 1, 0), (2, 1, 8, 9), (2, 9, 16, 12), (7, 4, 0, 3), (0, 1, 2, 3), (7, 6, 5, 4), (10, 11, 9, 8), (11, 6, 14, 17), (5, 6, 11, 10), (1, 5, 10, 8), (14, 15, 13, 12), (14, 12, 16, 17), (9, 11, 17, 16), (3, 2, 12, 13), (7, 3, 13, 15), (6, 7, 15, 14)])
me_cube_017.materials.append(mat_material_002)
me_cube_017.use_remesh_preserve_volume = False
me_cube_017.use_remesh_preserve_attributes = False
me_cube_017.use_mirror_vertex_groups = False
me_cube_017.update()
me_cube_016 = bpy.data.meshes.new('Cube.016')
me_cube_016.from_pydata([(-3.4, -4.8, -1.0), (-3.4, -2.8, -1.0), (-1.4, -2.8, -1.9), (-1.4, -6.1, -1.9), (-3.4, -4.8, 1.0), (-3.4, -2.8, 1.0), (-1.4, -2.8, 1.9), (-1.4, -6.1, 1.9), (-2.6, -1.9, -0.78), (-1.4, -0.9, -1.482), (-2.6, -1.9, 0.78), (-1.4, -0.9, 1.482), (-0.4, -3.22, -0.19), (-0.4, -3.55, -0.19), (-0.4, -3.22, 0.19), (-0.4, -3.55, 0.19), (-0.4, -3.03, -0.1482), (-0.4, -3.03, 0.1482)], [], [(4, 5, 1, 0), (2, 1, 8, 9), (2, 9, 16, 12), (7, 4, 0, 3), (0, 1, 2, 3), (7, 6, 5, 4), (10, 11, 9, 8), (11, 6, 14, 17), (5, 6, 11, 10), (1, 5, 10, 8), (14, 15, 13, 12), (14, 12, 16, 17), (9, 11, 17, 16), (3, 2, 12, 13), (7, 3, 13, 15), (6, 7, 15, 14)])
me_cube_016.materials.append(mat_material_002)
me_cube_016.use_remesh_preserve_volume = False
me_cube_016.use_remesh_preserve_attributes = False
me_cube_016.use_mirror_vertex_groups = False
me_cube_016.update()
me_cylinder_008 = bpy.data.meshes.new('Cylinder.008')
me_cylinder_008.from_pydata([(0.0, 1.0, -1.0), (0.0, 1.0, 1.0), (0.5, 0.866, -1.0), (0.5, 0.866, 1.0), (0.866, 0.5, -1.0), (0.866, 0.5, 1.0), (1.0, -4.371e-08, -1.0), (1.0, -4.371e-08, 1.0), (0.866, -0.5, -1.0), (0.866, -0.5, 1.0), (0.5, -0.866, -1.0), (0.5, -0.866, 1.0), (1.51e-07, -1.0, -1.0), (1.51e-07, -1.0, 1.0), (-0.5, -0.866, -1.0), (-0.5, -0.866, 1.0), (-0.866, -0.5, -1.0), (-0.866, -0.5, 1.0), (-1.0, -4.649e-07, -1.0), (-1.0, -4.649e-07, 1.0), (-0.866, 0.5, -1.0), (-0.866, 0.5, 1.0), (-0.5, 0.866, -1.0), (-0.5, 0.866, 1.0), (-0.05176, 0.8068, -1.0), (-0.05176, 0.8068, 1.0), (0.4482, 0.6728, 1.0), (0.4482, 0.6728, -1.0), (0.3586, 0.7246, -1.0), (0.3586, 0.7246, 1.0), (0.7246, 0.3586, 1.0), (0.7246, 0.3586, -1.0), (0.6728, 0.4482, -1.0), (0.6728, 0.4482, 1.0), (0.8068, -0.05176, 1.0), (0.8068, -0.05176, -1.0), (0.8068, 0.05176, -1.0), (0.8068, 0.05176, 1.0), (0.6728, -0.4482, 1.0), (0.6728, -0.4482, -1.0), (0.7246, -0.3586, -1.0), (0.7246, -0.3586, 1.0), (0.3586, -0.7246, 1.0), (0.3586, -0.7246, -1.0), (0.4482, -0.6728, -1.0), (0.4482, -0.6728, 1.0), (-0.05176, -0.8068, 1.0), (-0.05176, -0.8068, -1.0), (0.05176, -0.8068, -1.0), (0.05176, -0.8068, 1.0), (-0.4482, -0.6728, 1.0), (-0.4482, -0.6728, -1.0), (-0.3586, -0.7246, -1.0), (-0.3586, -0.7246, 1.0), (-0.7246, -0.3586, 1.0), (-0.7246, -0.3586, -1.0), (-0.6728, -0.4482, -1.0), (-0.6728, -0.4482, 1.0), (-0.8068, 0.05176, 1.0), (-0.8068, 0.05176, -1.0), (-0.8068, -0.05176, -1.0), (-0.8068, -0.05176, 1.0), (-0.6728, 0.4482, 1.0), (-0.6728, 0.4482, -1.0), (0.5, 0.866, 0.8), (-7.947e-09, 1.0, 0.8), (-0.5, 0.866, 0.8), (-0.866, 0.5, 0.8), (-1.0, -4.649e-07, 0.8), (-0.866, -0.5, 0.8), (-0.5, -0.866, 0.8), (1.43e-07, -1.0, 0.8), (0.5, -0.866, 0.8), (0.866, -0.5, 0.8), (1.0, -4.371e-08, 0.8), (0.866, 0.5, 0.8), (-0.4482, 0.6728, -1.0), (-0.4482, 0.6728, 1.0), (0.05176, 0.8068, 1.0), (0.05176, 0.8068, -1.0), (-0.7246, 0.3586, -1.0), (-0.7246, 0.3586, 1.0), (-0.3586, 0.7246, 1.0), (-0.3586, 0.7246, -1.0), (-1.192e-08, 1.0, -0.8), (0.5, 0.866, -0.8), (0.866, 0.5, -0.8), (1.0, -4.371e-08, -0.8), (0.866, -0.5, -0.8), (0.5, -0.866, -0.8), (1.391e-07, -1.0, -0.8), (-0.5, -0.866, -0.8), (-0.866, -0.5, -0.8), (-1.0, -4.649e-07, -0.8), (-0.866, 0.5, -0.8), (-0.5, 0.866, -0.8)], [], [(24, 25, 26, 27), (1, 25, 24, 0), (3, 26, 25, 1), (2, 27, 26, 3), (0, 24, 27, 2), (28, 29, 30, 31), (3, 29, 28, 2), (5, 30, 29, 3), (4, 31, 30, 5), (2, 28, 31, 4), (32, 33, 34, 35), (5, 33, 32, 4), (7, 34, 33, 5), (6, 35, 34, 7), (4, 32, 35, 6), (36, 37, 38, 39), (7, 37, 36, 6), (9, 38, 37, 7), (8, 39, 38, 9), (6, 36, 39, 8), (40, 41, 42, 43), (9, 41, 40, 8), (11, 42, 41, 9), (10, 43, 42, 11), (8, 40, 43, 10), (44, 45, 46, 47), (11, 45, 44, 10), (13, 46, 45, 11), (12, 47, 46, 13), (10, 44, 47, 12), (48, 49, 50, 51), (13, 49, 48, 12), (15, 50, 49, 13), (14, 51, 50, 15), (12, 48, 51, 14), (52, 53, 54, 55), (15, 53, 52, 14), (17, 54, 53, 15), (16, 55, 54, 17), (14, 52, 55, 16), (56, 57, 58, 59), (17, 57, 56, 16), (19, 58, 57, 17), (18, 59, 58, 19), (16, 56, 59, 18), (60, 61, 62, 63), (19, 61, 60, 18), (21, 62, 61, 19), (20, 63, 62, 21), (18, 60, 63, 20), (64, 65, 66, 67, 68, 69, 70, 71, 72, 73, 74, 75), (1, 65, 64, 3), (23, 66, 65, 1), (21, 67, 66, 23), (19, 68, 67, 21), (17, 69, 68, 19), (15, 70, 69, 17), (13, 71, 70, 15), (11, 72, 71, 13), (9, 73, 72, 11), (7, 74, 73, 9), (5, 75, 74, 7), (3, 64, 75, 5), (76, 77, 78, 79), (23, 77, 76, 22), (1, 78, 77, 23), (0, 79, 78, 1), (22, 76, 79, 0), (80, 81, 82, 83), (21, 81, 80, 20), (23, 82, 81, 21), (22, 83, 82, 23), (20, 80, 83, 22), (84, 85, 86, 87, 88, 89, 90, 91, 92, 93, 94, 95), (2, 85, 84, 0), (4, 86, 85, 2), (6, 87, 86, 4), (8, 88, 87, 6), (10, 89, 88, 8), (12, 90, 89, 10), (14, 91, 90, 12), (16, 92, 91, 14), (18, 93, 92, 16), (20, 94, 93, 18), (22, 95, 94, 20), (0, 84, 95, 22)])
me_cylinder_008.materials.append(mat_material_006)
me_cylinder_008.use_remesh_preserve_volume = False
me_cylinder_008.use_remesh_preserve_attributes = False
me_cylinder_008.use_mirror_vertex_groups = False
me_cylinder_008.update()
me_cylinder_007 = bpy.data.meshes.new('Cylinder.007')
me_cylinder_007.from_pydata([(0.0, 1.0, -1.0), (0.0, 1.0, 1.0), (0.5, 0.866, -1.0), (0.5, 0.866, 1.0), (0.866, 0.5, -1.0), (0.866, 0.5, 1.0), (1.0, -4.371e-08, -1.0), (1.0, -4.371e-08, 1.0), (0.866, -0.5, -1.0), (0.866, -0.5, 1.0), (0.5, -0.866, -1.0), (0.5, -0.866, 1.0), (1.51e-07, -1.0, -1.0), (1.51e-07, -1.0, 1.0), (-0.5, -0.866, -1.0), (-0.5, -0.866, 1.0), (-0.866, -0.5, -1.0), (-0.866, -0.5, 1.0), (-1.0, -4.649e-07, -1.0), (-1.0, -4.649e-07, 1.0), (-0.866, 0.5, -1.0), (-0.866, 0.5, 1.0), (-0.5, 0.866, -1.0), (-0.5, 0.866, 1.0), (3.974e-08, 0.5, 2.0), (0.25, 0.433, 2.0), (0.433, 0.25, 2.0), (0.5, -9.139e-08, 2.0), (0.433, -0.25, 2.0), (0.25, -0.433, 2.0), (1.152e-07, -0.5, 2.0), (-0.25, -0.433, 2.0), (-0.433, -0.25, 2.0), (-0.5, -3.02e-07, 2.0), (-0.433, 0.25, 2.0), (-0.25, 0.433, 2.0), (4.967e-08, 0.5, -1.4), (0.25, 0.433, -1.4), (0.433, 0.25, -1.4), (0.5, -1.367e-07, -1.4), (0.433, -0.25, -1.4), (0.25, -0.433, -1.4), (1.252e-07, -0.5, -1.4), (-0.25, -0.433, -1.4), (-0.433, -0.25, -1.4), (-0.5, -3.473e-07, -1.4), (-0.433, 0.25, -1.4), (-0.25, 0.433, -1.4), (-6.954e-08, 0.5, -2.9), (0.25, 0.433, -2.9), (0.433, 0.25, -2.9), (0.5, -1.367e-07, -2.9), (0.433, -0.25, -2.9), (0.25, -0.433, -2.9), (5.959e-09, -0.5, -2.9), (-0.25, -0.433, -2.9), (-0.433, -0.25, -2.9), (-0.5, -3.473e-07, -2.9), (-0.433, 0.25, -2.9), (-0.25, 0.433, -2.9), (6.733e-08, 0.1825, -3.1), (0.09123, 0.158, -3.1), (0.158, 0.09123, -3.1), (0.1825, -2.034e-07, -3.1), (0.158, -0.09123, -3.1), (0.09123, -0.158, -3.1), (9.488e-08, -0.1825, -3.1), (-0.09123, -0.158, -3.1), (-0.158, -0.09123, -3.1), (-0.1825, -2.803e-07, -3.1), (-0.158, 0.09123, -3.1), (-0.09123, 0.158, -3.1)], [], [(0, 1, 3, 2), (2, 3, 5, 4), (4, 5, 7, 6), (6, 7, 9, 8), (8, 9, 11, 10), (10, 11, 13, 12), (12, 13, 15, 14), (14, 15, 17, 16), (16, 17, 19, 18), (18, 19, 21, 20), (1, 23, 35, 24), (22, 23, 1, 0), (20, 21, 23, 22), (22, 0, 36, 47), (25, 24, 35, 34, 33, 32, 31, 30, 29, 28, 27, 26), (23, 21, 34, 35), (21, 19, 33, 34), (19, 17, 32, 33), (17, 15, 31, 32), (15, 13, 30, 31), (13, 11, 29, 30), (11, 9, 28, 29), (9, 7, 27, 28), (7, 5, 26, 27), (5, 3, 25, 26), (3, 1, 24, 25), (47, 36, 48, 59), (20, 22, 47, 46), (18, 20, 46, 45), (16, 18, 45, 44), (14, 16, 44, 43), (12, 14, 43, 42), (10, 12, 42, 41), (8, 10, 41, 40), (6, 8, 40, 39), (4, 6, 39, 38), (2, 4, 38, 37), (0, 2, 37, 36), (59, 48, 60, 71), (46, 47, 59, 58), (45, 46, 58, 57), (44, 45, 57, 56), (43, 44, 56, 55), (42, 43, 55, 54), (41, 42, 54, 53), (40, 41, 53, 52), (39, 40, 52, 51), (38, 39, 51, 50), (37, 38, 50, 49), (36, 37, 49, 48), (60, 61, 62, 63, 64, 65, 66, 67, 68, 69, 70, 71), (58, 59, 71, 70), (57, 58, 70, 69), (56, 57, 69, 68), (55, 56, 68, 67), (54, 55, 67, 66), (53, 54, 66, 65), (52, 53, 65, 64), (51, 52, 64, 63), (50, 51, 63, 62), (49, 50, 62, 61), (48, 49, 61, 60)])
me_cylinder_007.materials.append(mat_material_002)
me_cylinder_007.use_remesh_preserve_volume = False
me_cylinder_007.use_remesh_preserve_attributes = False
me_cylinder_007.use_mirror_vertex_groups = False
me_cylinder_007.update()
me_cube_014 = bpy.data.meshes.new('Cube.014')
me_cube_014.from_pydata([(-8.577, -7.042, -0.4941), (-8.577, -5.042, -0.4941), (-6.349, -4.226, -0.7), (-6.349, -6.226, -0.7), (-8.577, -7.042, 0.4941), (-8.577, -5.042, 0.4941), (-6.349, -4.226, 0.7), (-6.349, -6.226, 0.7)], [], [(4, 5, 1, 0), (5, 6, 2, 1), (6, 7, 3, 2), (7, 4, 0, 3), (0, 1, 2, 3), (7, 6, 5, 4)])
me_cube_014.materials.append(mat_material_003)
me_cube_014.use_remesh_preserve_volume = False
me_cube_014.use_remesh_preserve_attributes = False
me_cube_014.use_mirror_vertex_groups = False
me_cube_014.update()
me_cube_013 = bpy.data.meshes.new('Cube.013')
me_cube_013.from_pydata([(-9.949, -7.467, -0.3499), (-9.949, -5.977, -0.3499), (-8.863, -5.552, -0.4595), (-8.863, -7.042, -0.4595), (-9.949, -7.467, 0.3499), (-9.949, -5.977, 0.3499), (-8.863, -5.552, 0.4595), (-8.863, -7.042, 0.4595)], [], [(4, 5, 1, 0), (5, 6, 2, 1), (6, 7, 3, 2), (7, 4, 0, 3), (0, 1, 2, 3), (7, 6, 5, 4)])
me_cube_013.materials.append(mat_material_004)
me_cube_013.use_remesh_preserve_volume = False
me_cube_013.use_remesh_preserve_attributes = False
me_cube_013.use_mirror_vertex_groups = False
me_cube_013.update()
me_cube_012 = bpy.data.meshes.new('Cube.012')
me_cube_012.from_pydata([(-10.87, -7.75, -0.2487), (-10.87, -6.79, -0.2487), (-10.28, -6.592, -0.3092), (-10.28, -7.552, -0.3092), (-10.87, -7.75, 0.2487), (-10.87, -6.79, 0.2487), (-10.28, -6.592, 0.3092), (-10.28, -7.552, 0.3092)], [], [(4, 5, 1, 0), (5, 6, 2, 1), (6, 7, 3, 2), (7, 4, 0, 3), (0, 1, 2, 3), (7, 6, 5, 4)])
me_cube_012.materials.append(mat_material_005)
me_cube_012.use_remesh_preserve_volume = False
me_cube_012.use_remesh_preserve_attributes = False
me_cube_012.use_mirror_vertex_groups = False
me_cube_012.update()
me_cube_011 = bpy.data.meshes.new('Cube.011')
me_cube_011.from_pydata([(-10.87, -7.75, -0.2487), (-10.87, -6.79, -0.2487), (-10.28, -6.592, -0.3092), (-10.28, -7.552, -0.3092), (-10.87, -7.75, 0.2487), (-10.87, -6.79, 0.2487), (-10.28, -6.592, 0.3092), (-10.28, -7.552, 0.3092)], [], [(4, 5, 1, 0), (5, 6, 2, 1), (6, 7, 3, 2), (7, 4, 0, 3), (0, 1, 2, 3), (7, 6, 5, 4)])
me_cube_011.materials.append(mat_material_005)
me_cube_011.use_remesh_preserve_volume = False
me_cube_011.use_remesh_preserve_attributes = False
me_cube_011.use_mirror_vertex_groups = False
me_cube_011.update()
me_cube_010 = bpy.data.meshes.new('Cube.010')
me_cube_010.from_pydata([(-9.949, -7.467, -0.3499), (-9.949, -5.977, -0.3499), (-8.863, -5.552, -0.4595), (-8.863, -7.042, -0.4595), (-9.949, -7.467, 0.3499), (-9.949, -5.977, 0.3499), (-8.863, -5.552, 0.4595), (-8.863, -7.042, 0.4595)], [], [(4, 5, 1, 0), (5, 6, 2, 1), (6, 7, 3, 2), (7, 4, 0, 3), (0, 1, 2, 3), (7, 6, 5, 4)])
me_cube_010.materials.append(mat_material_004)
me_cube_010.use_remesh_preserve_volume = False
me_cube_010.use_remesh_preserve_attributes = False
me_cube_010.use_mirror_vertex_groups = False
me_cube_010.update()
me_cube_009 = bpy.data.meshes.new('Cube.009')
me_cube_009.from_pydata([(-8.577, -7.042, -0.4941), (-8.577, -5.042, -0.4941), (-6.349, -4.226, -0.7), (-6.349, -6.226, -0.7), (-8.577, -7.042, 0.4941), (-8.577, -5.042, 0.4941), (-6.349, -4.226, 0.7), (-6.349, -6.226, 0.7)], [], [(4, 5, 1, 0), (5, 6, 2, 1), (6, 7, 3, 2), (7, 4, 0, 3), (0, 1, 2, 3), (7, 6, 5, 4)])
me_cube_009.materials.append(mat_material_003)
me_cube_009.use_remesh_preserve_volume = False
me_cube_009.use_remesh_preserve_attributes = False
me_cube_009.use_mirror_vertex_groups = False
me_cube_009.update()
me_cube_008 = bpy.data.meshes.new('Cube.008')
me_cube_008.from_pydata([(-12.0, -8.0, -0.1), (-12.0, -6.0, -0.1), (-6.0, -1.0, -0.7), (-6.0, -6.0, -0.7), (-12.0, -8.0, 0.1), (-12.0, -6.0, 0.1), (-6.0, -1.0, 0.7), (-6.0, -6.0, 0.7), (-5.2, -1.25, -0.21), (-5.2, -5.75, -0.21), (-5.2, -1.25, 0.21), (-5.2, -5.75, 0.21)], [], [(4, 5, 1, 0), (5, 6, 2, 1), (3, 2, 8, 9), (7, 4, 0, 3), (0, 1, 2, 3), (7, 6, 5, 4), (10, 11, 9, 8), (7, 3, 9, 11), (6, 7, 11, 10), (2, 6, 10, 8)])
me_cube_008.materials.append(mat_material_002)
me_cube_008.use_remesh_preserve_volume = False
me_cube_008.use_remesh_preserve_attributes = False
me_cube_008.use_mirror_vertex_groups = False
me_cube_008.update()
me_cube_007 = bpy.data.meshes.new('Cube.007')
me_cube_007.from_pydata([(-12.0, -8.0, -0.1), (-12.0, -6.0, -0.1), (-6.0, -1.0, -0.7), (-6.0, -6.0, -0.7), (-12.0, -8.0, 0.1), (-12.0, -6.0, 0.1), (-6.0, -1.0, 0.7), (-6.0, -6.0, 0.7), (-5.2, -1.25, -0.21), (-5.2, -5.75, -0.21), (-5.2, -1.25, 0.21), (-5.2, -5.75, 0.21)], [], [(4, 5, 1, 0), (5, 6, 2, 1), (3, 2, 8, 9), (7, 4, 0, 3), (0, 1, 2, 3), (7, 6, 5, 4), (10, 11, 9, 8), (7, 3, 9, 11), (6, 7, 11, 10), (2, 6, 10, 8)])
me_cube_007.materials.append(mat_material_002)
me_cube_007.use_remesh_preserve_volume = False
me_cube_007.use_remesh_preserve_attributes = False
me_cube_007.use_mirror_vertex_groups = False
me_cube_007.update()
me_cube_005 = bpy.data.meshes.new('Cube.005')
me_cube_005.from_pydata([(-3.4, -5.8, -1.0), (-3.4, -0.8, -1.0), (-1.4, -0.8, -1.9), (-1.4, -6.1, -1.9), (-3.4, -5.8, 1.0), (-3.4, -0.8, 1.0), (-1.4, -0.8, 1.9), (-1.4, -6.1, 1.9), (-2.6, 4.1, -0.78), (-1.4, 4.1, -1.482), (-2.6, 4.1, 0.78), (-1.4, 4.1, 1.482)], [], [(4, 5, 1, 0), (2, 1, 8, 9), (6, 7, 3, 2), (7, 4, 0, 3), (0, 1, 2, 3), (7, 6, 5, 4), (10, 11, 9, 8), (6, 2, 9, 11), (5, 6, 11, 10), (1, 5, 10, 8)])
me_cube_005.materials.append(mat_material_002)
me_cube_005.use_remesh_preserve_volume = False
me_cube_005.use_remesh_preserve_attributes = False
me_cube_005.use_mirror_vertex_groups = False
me_cube_005.update()
me_cone_002 = bpy.data.meshes.new('Cone.002')
me_cone_002.from_pydata([(-7.788e-07, 5.0, -1.0), (-4.379e-07, 2.133, 11.0), (1.773, 1.5, -1.0), (-1.773, 1.5, -1.0), (-9.305e-07, 5.5, -3.6), (1.493, 1.5, -4.0), (-1.493, 1.5, -4.0), (0.3732, 1.433, 11.0), (-0.3732, 1.433, 11.0), (-6.765e-07, 4.14, 2.6), (-1.353, 1.48, 2.6), (1.353, 1.48, 2.6), (-6.919e-07, 4.269, 2.06), (-1.416, 1.483, 2.06), (1.416, 1.483, 2.06), (-6.714e-07, 4.023, 2.33), (-1.246, 1.572, 2.33), (1.246, 1.572, 2.33)], [], [(11, 9, 1, 7), (10, 11, 7, 8), (9, 10, 8, 1), (3, 0, 4, 6), (4, 5, 6), (2, 3, 6, 5), (0, 2, 5, 4), (17, 15, 9, 11), (16, 17, 11, 10), (15, 16, 10, 9), (2, 0, 12, 14), (3, 2, 14, 13), (0, 3, 13, 12), (14, 12, 15, 17), (13, 14, 17, 16), (12, 13, 16, 15)])
me_cone_002.materials.append(mat_material_001)
me_cone_002.use_remesh_preserve_volume = False
me_cone_002.use_remesh_preserve_attributes = False
me_cone_002.use_mirror_vertex_groups = False
me_cone_002.update()
me_cylinder_006 = bpy.data.meshes.new('Cylinder.006')
me_cylinder_006.from_pydata([(-7.0, 1.0, -4.0), (-7.0, 1.0, -2.0), (-6.5, 0.866, -4.0), (-6.5, 0.866, -2.0), (-6.134, 0.5, -4.0), (-6.134, 0.5, -2.0), (-6.0, 1.828e-07, -4.0), (-6.0, 1.828e-07, -2.0), (-6.134, -0.5, -4.0), (-6.134, -0.5, -2.0), (-6.5, -0.866, -4.0), (-6.5, -0.866, -2.0), (-7.0, -1.0, -4.0), (-7.0, -1.0, -2.0), (-7.5, -0.866, -4.0), (-7.5, -0.866, -2.0), (-7.866, -0.5, -4.0), (-7.866, -0.5, -2.0), (-8.0, -2.384e-07, -4.0), (-8.0, -2.384e-07, -2.0), (-7.866, 0.5, -4.0), (-7.866, 0.5, -2.0), (-7.5, 0.866, -4.0), (-7.5, 0.866, -2.0), (-6.731, 1.219, -2.301), (-6.724, 1.406, -0.5835), (-6.536, 1.355, -0.5835), (-6.623, 1.19, -2.301), (-6.158, 0.9215, -2.301), (-6.058, 1.079, -0.5835), (-5.921, 0.9418, -0.5835), (-6.078, 0.8422, -2.301), (-5.81, 0.3769, -2.301), (-5.645, 0.4639, -0.5835), (-5.594, 0.2759, -0.5835), (-5.781, 0.2686, -2.301), (-5.781, -0.2686, -2.301), (-5.594, -0.2759, -0.5835), (-5.645, -0.4639, -0.5835), (-5.81, -0.3769, -2.301), (-6.078, -0.8422, -2.301), (-5.921, -0.9418, -0.5835), (-6.058, -1.079, -0.5835), (-6.158, -0.9215, -2.301), (-6.623, -1.19, -2.301), (-6.536, -1.355, -0.5835), (-6.724, -1.406, -0.5835), (-6.731, -1.219, -2.301), (-7.269, -1.219, -2.301), (-7.276, -1.406, -0.5835), (-7.464, -1.355, -0.5835), (-7.377, -1.19, -2.301), (-7.842, -0.9215, -2.301), (-7.942, -1.079, -0.5835), (-8.079, -0.9418, -0.5835), (-7.922, -0.8422, -2.301), (-8.19, -0.3769, -2.301), (-8.355, -0.4639, -0.5835), (-8.406, -0.2759, -0.5835), (-8.219, -0.2686, -2.301), (-8.219, 0.2686, -2.301), (-8.406, 0.2759, -0.5835), (-8.355, 0.4639, -0.5835), (-8.19, 0.3769, -2.301), (-6.614, 0.6693, -0.0293), (-7.0, 0.7729, -0.0293), (-7.386, 0.6693, -0.0293), (-7.669, 0.3864, -0.0293), (-7.773, -3.642e-07, -0.0293), (-7.669, -0.3864, -0.0293), (-7.386, -0.6693, -0.0293), (-7.0, -0.7729, -0.0293), (-6.614, -0.6693, -0.0293), (-6.331, -0.3864, -0.0293), (-6.227, 5.695e-08, -0.0293), (-6.331, 0.3864, -0.0293), (-7.377, 1.19, -2.301), (-7.464, 1.355, -0.5835), (-7.276, 1.406, -0.5835), (-7.269, 1.219, -2.301), (-7.922, 0.8422, -2.301), (-8.079, 0.9418, -0.5835), (-7.942, 1.079, -0.5835), (-7.842, 0.9215, -2.301), (-7.0, 1.227, -2.637), (-6.386, 1.063, -2.637), (-5.937, 0.6136, -2.637), (-5.773, 5.695e-08, -2.637), (-5.937, -0.6136, -2.637), (-6.386, -1.063, -2.637), (-7.0, -1.227, -2.637), (-7.614, -1.063, -2.637), (-8.063, -0.6136, -2.637), (-8.227, -3.642e-07, -2.637), (-8.063, 0.6136, -2.637), (-7.614, 1.063, -2.637)], [], [(24, 25, 26, 27), (1, 25, 24, 0), (3, 26, 25, 1), (2, 27, 26, 3), (0, 24, 27, 2), (28, 29, 30, 31), (3, 29, 28, 2), (5, 30, 29, 3), (4, 31, 30, 5), (2, 28, 31, 4), (32, 33, 34, 35), (5, 33, 32, 4), (7, 34, 33, 5), (6, 35, 34, 7), (4, 32, 35, 6), (36, 37, 38, 39), (7, 37, 36, 6), (9, 38, 37, 7), (8, 39, 38, 9), (6, 36, 39, 8), (40, 41, 42, 43), (9, 41, 40, 8), (11, 42, 41, 9), (10, 43, 42, 11), (8, 40, 43, 10), (44, 45, 46, 47), (11, 45, 44, 10), (13, 46, 45, 11), (12, 47, 46, 13), (10, 44, 47, 12), (48, 49, 50, 51), (13, 49, 48, 12), (15, 50, 49, 13), (14, 51, 50, 15), (12, 48, 51, 14), (52, 53, 54, 55), (15, 53, 52, 14), (17, 54, 53, 15), (16, 55, 54, 17), (14, 52, 55, 16), (56, 57, 58, 59), (17, 57, 56, 16), (19, 58, 57, 17), (18, 59, 58, 19), (16, 56, 59, 18), (60, 61, 62, 63), (19, 61, 60, 18), (21, 62, 61, 19), (20, 63, 62, 21), (18, 60, 63, 20), (64, 65, 66, 67, 68, 69, 70, 71, 72, 73, 74, 75), (1, 65, 64, 3), (23, 66, 65, 1), (21, 67, 66, 23), (19, 68, 67, 21), (17, 69, 68, 19), (15, 70, 69, 17), (13, 71, 70, 15), (11, 72, 71, 13), (9, 73, 72, 11), (7, 74, 73, 9), (5, 75, 74, 7), (3, 64, 75, 5), (76, 77, 78, 79), (23, 77, 76, 22), (1, 78, 77, 23), (0, 79, 78, 1), (22, 76, 79, 0), (80, 81, 82, 83), (21, 81, 80, 20), (23, 82, 81, 21), (22, 83, 82, 23), (20, 80, 83, 22), (84, 85, 86, 87, 88, 89, 90, 91, 92, 93, 94, 95), (2, 85, 84, 0), (4, 86, 85, 2), (6, 87, 86, 4), (8, 88, 87, 6), (10, 89, 88, 8), (12, 90, 89, 10), (14, 91, 90, 12), (16, 92, 91, 14), (18, 93, 92, 16), (20, 94, 93, 18), (22, 95, 94, 20), (0, 84, 95, 22)])
me_cylinder_006.materials.append(mat_material)
me_cylinder_006.use_remesh_preserve_volume = False
me_cylinder_006.use_remesh_preserve_attributes = False
me_cylinder_006.use_mirror_vertex_groups = False
me_cylinder_006.update()
me_cylinder_005 = bpy.data.meshes.new('Cylinder.005')
me_cylinder_005.from_pydata([(-8.75, 1.0, -1.833), (-8.75, 1.0, 0.1667), (-8.25, 0.866, -1.833), (-8.25, 0.866, 0.1667), (-7.884, 0.5, -1.833), (-7.884, 0.5, 0.1667), (-7.75, 1.92e-08, -1.833), (-7.75, 1.92e-08, 0.1667), (-7.884, -0.5, -1.833), (-7.884, -0.5, 0.1667), (-8.25, -0.866, -1.833), (-8.25, -0.866, 0.1667), (-8.75, -1.0, -1.833), (-8.75, -1.0, 0.1667), (-9.25, -0.866, -1.833), (-9.25, -0.866, 0.1667), (-9.616, -0.5, -1.833), (-9.616, -0.5, 0.1667), (-9.75, -4.02e-07, -1.833), (-9.75, -4.02e-07, 0.1667), (-9.616, 0.5, -1.833), (-9.616, 0.5, 0.1667), (-9.25, 0.866, -1.833), (-9.25, 0.866, 0.1667), (-8.569, 1.676, -1.833), (-8.569, 1.676, 0.1667), (-8.069, 1.542, 0.1667), (-8.069, 1.542, -1.833), (-7.755, 1.361, -1.833), (-7.755, 1.361, 0.1667), (-7.389, 0.995, 0.1667), (-7.389, 0.995, -1.833), (-7.208, 0.6812, -1.833), (-7.208, 0.6812, 0.1667), (-7.074, 0.1812, 0.1667), (-7.074, 0.1812, -1.833), (-7.074, -0.1812, -1.833), (-7.074, -0.1812, 0.1667), (-7.208, -0.6812, 0.1667), (-7.208, -0.6812, -1.833), (-7.389, -0.995, -1.833), (-7.389, -0.995, 0.1667), (-7.755, -1.361, 0.1667), (-7.755, -1.361, -1.833), (-8.069, -1.542, -1.833), (-8.069, -1.542, 0.1667), (-8.569, -1.676, 0.1667), (-8.569, -1.676, -1.833), (-8.931, -1.676, -1.833), (-8.931, -1.676, 0.1667), (-9.431, -1.542, 0.1667), (-9.431, -1.542, -1.833), (-9.745, -1.361, -1.833), (-9.745, -1.361, 0.1667), (-10.11, -0.995, 0.1667), (-10.11, -0.995, -1.833), (-10.29, -0.6812, -1.833), (-10.29, -0.6812, 0.1667), (-10.43, -0.1812, 0.1667), (-10.43, -0.1812, -1.833), (-10.43, 0.1812, -1.833), (-10.43, 0.1812, 0.1667), (-10.29, 0.6812, 0.1667), (-10.29, 0.6812, -1.833), (-8.25, 0.866, 0.8667), (-8.75, 1.0, 0.8667), (-9.25, 0.866, 0.8667), (-9.616, 0.5, 0.8667), (-9.75, -4.02e-07, 0.8667), (-9.616, -0.5, 0.8667), (-9.25, -0.866, 0.8667), (-8.75, -1.0, 0.8667), (-8.25, -0.866, 0.8667), (-7.884, -0.5, 0.8667), (-7.75, 1.92e-08, 0.8667), (-7.884, 0.5, 0.8667), (-9.431, 1.542, -1.833), (-9.431, 1.542, 0.1667), (-8.931, 1.676, 0.1667), (-8.931, 1.676, -1.833), (-10.11, 0.995, -1.833), (-10.11, 0.995, 0.1667), (-9.745, 1.361, 0.1667), (-9.745, 1.361, -1.833), (-8.75, 1.0, -2.533), (-8.25, 0.866, -2.533), (-7.884, 0.5, -2.533), (-7.75, 1.92e-08, -2.533), (-7.884, -0.5, -2.533), (-8.25, -0.866, -2.533), (-8.75, -1.0, -2.533), (-9.25, -0.866, -2.533), (-9.616, -0.5, -2.533), (-9.75, -4.02e-07, -2.533), (-9.616, 0.5, -2.533), (-9.25, 0.866, -2.533)], [], [(24, 25, 26, 27), (1, 25, 24, 0), (3, 26, 25, 1), (2, 27, 26, 3), (0, 24, 27, 2), (28, 29, 30, 31), (3, 29, 28, 2), (5, 30, 29, 3), (4, 31, 30, 5), (2, 28, 31, 4), (32, 33, 34, 35), (5, 33, 32, 4), (7, 34, 33, 5), (6, 35, 34, 7), (4, 32, 35, 6), (36, 37, 38, 39), (7, 37, 36, 6), (9, 38, 37, 7), (8, 39, 38, 9), (6, 36, 39, 8), (40, 41, 42, 43), (9, 41, 40, 8), (11, 42, 41, 9), (10, 43, 42, 11), (8, 40, 43, 10), (44, 45, 46, 47), (11, 45, 44, 10), (13, 46, 45, 11), (12, 47, 46, 13), (10, 44, 47, 12), (48, 49, 50, 51), (13, 49, 48, 12), (15, 50, 49, 13), (14, 51, 50, 15), (12, 48, 51, 14), (52, 53, 54, 55), (15, 53, 52, 14), (17, 54, 53, 15), (16, 55, 54, 17), (14, 52, 55, 16), (56, 57, 58, 59), (17, 57, 56, 16), (19, 58, 57, 17), (18, 59, 58, 19), (16, 56, 59, 18), (60, 61, 62, 63), (19, 61, 60, 18), (21, 62, 61, 19), (20, 63, 62, 21), (18, 60, 63, 20), (64, 65, 66, 67, 68, 69, 70, 71, 72, 73, 74, 75), (1, 65, 64, 3), (23, 66, 65, 1), (21, 67, 66, 23), (19, 68, 67, 21), (17, 69, 68, 19), (15, 70, 69, 17), (13, 71, 70, 15), (11, 72, 71, 13), (9, 73, 72, 11), (7, 74, 73, 9), (5, 75, 74, 7), (3, 64, 75, 5), (76, 77, 78, 79), (23, 77, 76, 22), (1, 78, 77, 23), (0, 79, 78, 1), (22, 76, 79, 0), (80, 81, 82, 83), (21, 81, 80, 20), (23, 82, 81, 21), (22, 83, 82, 23), (20, 80, 83, 22), (84, 85, 86, 87, 88, 89, 90, 91, 92, 93, 94, 95), (2, 85, 84, 0), (4, 86, 85, 2), (6, 87, 86, 4), (8, 88, 87, 6), (10, 89, 88, 8), (12, 90, 89, 10), (14, 91, 90, 12), (16, 92, 91, 14), (18, 93, 92, 16), (20, 94, 93, 18), (22, 95, 94, 20), (0, 84, 95, 22)])
me_cylinder_005.materials.append(mat_material)
me_cylinder_005.use_remesh_preserve_volume = False
me_cylinder_005.use_remesh_preserve_attributes = False
me_cylinder_005.use_mirror_vertex_groups = False
me_cylinder_005.update()
me_cylinder_004 = bpy.data.meshes.new('Cylinder.004')
me_cylinder_004.from_pydata([(-8.75, 1.0, -1.833), (-8.75, 1.0, 0.1667), (-8.25, 0.866, -1.833), (-8.25, 0.866, 0.1667), (-7.884, 0.5, -1.833), (-7.884, 0.5, 0.1667), (-7.75, 1.92e-08, -1.833), (-7.75, 1.92e-08, 0.1667), (-7.884, -0.5, -1.833), (-7.884, -0.5, 0.1667), (-8.25, -0.866, -1.833), (-8.25, -0.866, 0.1667), (-8.75, -1.0, -1.833), (-8.75, -1.0, 0.1667), (-9.25, -0.866, -1.833), (-9.25, -0.866, 0.1667), (-9.616, -0.5, -1.833), (-9.616, -0.5, 0.1667), (-9.75, -4.02e-07, -1.833), (-9.75, -4.02e-07, 0.1667), (-9.616, 0.5, -1.833), (-9.616, 0.5, 0.1667), (-9.25, 0.866, -1.833), (-9.25, 0.866, 0.1667), (-8.569, 1.676, -1.833), (-8.569, 1.676, 0.1667), (-8.069, 1.542, 0.1667), (-8.069, 1.542, -1.833), (-7.755, 1.361, -1.833), (-7.755, 1.361, 0.1667), (-7.389, 0.995, 0.1667), (-7.389, 0.995, -1.833), (-7.208, 0.6812, -1.833), (-7.208, 0.6812, 0.1667), (-7.074, 0.1812, 0.1667), (-7.074, 0.1812, -1.833), (-7.074, -0.1812, -1.833), (-7.074, -0.1812, 0.1667), (-7.208, -0.6812, 0.1667), (-7.208, -0.6812, -1.833), (-7.389, -0.995, -1.833), (-7.389, -0.995, 0.1667), (-7.755, -1.361, 0.1667), (-7.755, -1.361, -1.833), (-8.069, -1.542, -1.833), (-8.069, -1.542, 0.1667), (-8.569, -1.676, 0.1667), (-8.569, -1.676, -1.833), (-8.931, -1.676, -1.833), (-8.931, -1.676, 0.1667), (-9.431, -1.542, 0.1667), (-9.431, -1.542, -1.833), (-9.745, -1.361, -1.833), (-9.745, -1.361, 0.1667), (-10.11, -0.995, 0.1667), (-10.11, -0.995, -1.833), (-10.29, -0.6812, -1.833), (-10.29, -0.6812, 0.1667), (-10.43, -0.1812, 0.1667), (-10.43, -0.1812, -1.833), (-10.43, 0.1812, -1.833), (-10.43, 0.1812, 0.1667), (-10.29, 0.6812, 0.1667), (-10.29, 0.6812, -1.833), (-8.25, 0.866, 0.8667), (-8.75, 1.0, 0.8667), (-9.25, 0.866, 0.8667), (-9.616, 0.5, 0.8667), (-9.75, -4.02e-07, 0.8667), (-9.616, -0.5, 0.8667), (-9.25, -0.866, 0.8667), (-8.75, -1.0, 0.8667), (-8.25, -0.866, 0.8667), (-7.884, -0.5, 0.8667), (-7.75, 1.92e-08, 0.8667), (-7.884, 0.5, 0.8667), (-9.431, 1.542, -1.833), (-9.431, 1.542, 0.1667), (-8.931, 1.676, 0.1667), (-8.931, 1.676, -1.833), (-10.11, 0.995, -1.833), (-10.11, 0.995, 0.1667), (-9.745, 1.361, 0.1667), (-9.745, 1.361, -1.833), (-8.75, 1.0, -2.533), (-8.25, 0.866, -2.533), (-7.884, 0.5, -2.533), (-7.75, 1.92e-08, -2.533), (-7.884, -0.5, -2.533), (-8.25, -0.866, -2.533), (-8.75, -1.0, -2.533), (-9.25, -0.866, -2.533), (-9.616, -0.5, -2.533), (-9.75, -4.02e-07, -2.533), (-9.616, 0.5, -2.533), (-9.25, 0.866, -2.533)], [], [(24, 25, 26, 27), (1, 25, 24, 0), (3, 26, 25, 1), (2, 27, 26, 3), (0, 24, 27, 2), (28, 29, 30, 31), (3, 29, 28, 2), (5, 30, 29, 3), (4, 31, 30, 5), (2, 28, 31, 4), (32, 33, 34, 35), (5, 33, 32, 4), (7, 34, 33, 5), (6, 35, 34, 7), (4, 32, 35, 6), (36, 37, 38, 39), (7, 37, 36, 6), (9, 38, 37, 7), (8, 39, 38, 9), (6, 36, 39, 8), (40, 41, 42, 43), (9, 41, 40, 8), (11, 42, 41, 9), (10, 43, 42, 11), (8, 40, 43, 10), (44, 45, 46, 47), (11, 45, 44, 10), (13, 46, 45, 11), (12, 47, 46, 13), (10, 44, 47, 12), (48, 49, 50, 51), (13, 49, 48, 12), (15, 50, 49, 13), (14, 51, 50, 15), (12, 48, 51, 14), (52, 53, 54, 55), (15, 53, 52, 14), (17, 54, 53, 15), (16, 55, 54, 17), (14, 52, 55, 16), (56, 57, 58, 59), (17, 57, 56, 16), (19, 58, 57, 17), (18, 59, 58, 19), (16, 56, 59, 18), (60, 61, 62, 63), (19, 61, 60, 18), (21, 62, 61, 19), (20, 63, 62, 21), (18, 60, 63, 20), (64, 65, 66, 67, 68, 69, 70, 71, 72, 73, 74, 75), (1, 65, 64, 3), (23, 66, 65, 1), (21, 67, 66, 23), (19, 68, 67, 21), (17, 69, 68, 19), (15, 70, 69, 17), (13, 71, 70, 15), (11, 72, 71, 13), (9, 73, 72, 11), (7, 74, 73, 9), (5, 75, 74, 7), (3, 64, 75, 5), (76, 77, 78, 79), (23, 77, 76, 22), (1, 78, 77, 23), (0, 79, 78, 1), (22, 76, 79, 0), (80, 81, 82, 83), (21, 81, 80, 20), (23, 82, 81, 21), (22, 83, 82, 23), (20, 80, 83, 22), (84, 85, 86, 87, 88, 89, 90, 91, 92, 93, 94, 95), (2, 85, 84, 0), (4, 86, 85, 2), (6, 87, 86, 4), (8, 88, 87, 6), (10, 89, 88, 8), (12, 90, 89, 10), (14, 91, 90, 12), (16, 92, 91, 14), (18, 93, 92, 16), (20, 94, 93, 18), (22, 95, 94, 20), (0, 84, 95, 22)])
me_cylinder_004.materials.append(mat_material)
me_cylinder_004.use_remesh_preserve_volume = False
me_cylinder_004.use_remesh_preserve_attributes = False
me_cylinder_004.use_mirror_vertex_groups = False
me_cylinder_004.update()
me_cube_003 = bpy.data.meshes.new('Cube.003')
me_cube_003.from_pydata([(-4.671, -6.0, -0.1), (-4.671, -4.0, -0.1), (-3.0, -1.0, -1.025), (-3.0, -5.6, -1.025), (-4.671, -6.0, 0.1), (-4.671, -4.0, 0.1), (-3.0, -1.0, 1.025), (-3.0, -5.6, 1.025)], [], [(4, 5, 1, 0), (5, 6, 2, 1), (6, 7, 3, 2), (7, 4, 0, 3), (0, 1, 2, 3), (7, 6, 5, 4)])
me_cube_003.materials.append(mat_material_002)
me_cube_003.use_remesh_preserve_volume = False
me_cube_003.use_remesh_preserve_attributes = False
me_cube_003.use_mirror_vertex_groups = False
me_cube_003.update()
me_cube_002 = bpy.data.meshes.new('Cube.002')
me_cube_002.from_pydata([(-4.671, -6.0, -0.1), (-4.671, -4.0, -0.1), (-3.0, -1.0, -1.025), (-3.0, -5.6, -1.025), (-4.671, -6.0, 0.1), (-4.671, -4.0, 0.1), (-3.0, -1.0, 1.025), (-3.0, -5.6, 1.025)], [], [(4, 5, 1, 0), (5, 6, 2, 1), (6, 7, 3, 2), (7, 4, 0, 3), (0, 1, 2, 3), (7, 6, 5, 4)])
me_cube_002.materials.append(mat_material_002)
me_cube_002.use_remesh_preserve_volume = False
me_cube_002.use_remesh_preserve_attributes = False
me_cube_002.use_mirror_vertex_groups = False
me_cube_002.update()
me_cylinder_003 = bpy.data.meshes.new('Cylinder.003')
me_cylinder_003.from_pydata([(-8.75, 1.0, -1.833), (-8.75, 1.0, 0.1667), (-8.25, 0.866, -1.833), (-8.25, 0.866, 0.1667), (-7.884, 0.5, -1.833), (-7.884, 0.5, 0.1667), (-7.75, 1.92e-08, -1.833), (-7.75, 1.92e-08, 0.1667), (-7.884, -0.5, -1.833), (-7.884, -0.5, 0.1667), (-8.25, -0.866, -1.833), (-8.25, -0.866, 0.1667), (-8.75, -1.0, -1.833), (-8.75, -1.0, 0.1667), (-9.25, -0.866, -1.833), (-9.25, -0.866, 0.1667), (-9.616, -0.5, -1.833), (-9.616, -0.5, 0.1667), (-9.75, -4.02e-07, -1.833), (-9.75, -4.02e-07, 0.1667), (-9.616, 0.5, -1.833), (-9.616, 0.5, 0.1667), (-9.25, 0.866, -1.833), (-9.25, 0.866, 0.1667), (-8.569, 1.676, -1.833), (-8.569, 1.676, 0.1667), (-8.069, 1.542, 0.1667), (-8.069, 1.542, -1.833), (-7.755, 1.361, -1.833), (-7.755, 1.361, 0.1667), (-7.389, 0.995, 0.1667), (-7.389, 0.995, -1.833), (-7.208, 0.6812, -1.833), (-7.208, 0.6812, 0.1667), (-7.074, 0.1812, 0.1667), (-7.074, 0.1812, -1.833), (-7.074, -0.1812, -1.833), (-7.074, -0.1812, 0.1667), (-7.208, -0.6812, 0.1667), (-7.208, -0.6812, -1.833), (-7.389, -0.995, -1.833), (-7.389, -0.995, 0.1667), (-7.755, -1.361, 0.1667), (-7.755, -1.361, -1.833), (-8.069, -1.542, -1.833), (-8.069, -1.542, 0.1667), (-8.569, -1.676, 0.1667), (-8.569, -1.676, -1.833), (-8.931, -1.676, -1.833), (-8.931, -1.676, 0.1667), (-9.431, -1.542, 0.1667), (-9.431, -1.542, -1.833), (-9.745, -1.361, -1.833), (-9.745, -1.361, 0.1667), (-10.11, -0.995, 0.1667), (-10.11, -0.995, -1.833), (-10.29, -0.6812, -1.833), (-10.29, -0.6812, 0.1667), (-10.43, -0.1812, 0.1667), (-10.43, -0.1812, -1.833), (-10.43, 0.1812, -1.833), (-10.43, 0.1812, 0.1667), (-10.29, 0.6812, 0.1667), (-10.29, 0.6812, -1.833), (-8.25, 0.866, 0.8667), (-8.75, 1.0, 0.8667), (-9.25, 0.866, 0.8667), (-9.616, 0.5, 0.8667), (-9.75, -4.02e-07, 0.8667), (-9.616, -0.5, 0.8667), (-9.25, -0.866, 0.8667), (-8.75, -1.0, 0.8667), (-8.25, -0.866, 0.8667), (-7.884, -0.5, 0.8667), (-7.75, 1.92e-08, 0.8667), (-7.884, 0.5, 0.8667), (-9.431, 1.542, -1.833), (-9.431, 1.542, 0.1667), (-8.931, 1.676, 0.1667), (-8.931, 1.676, -1.833), (-10.11, 0.995, -1.833), (-10.11, 0.995, 0.1667), (-9.745, 1.361, 0.1667), (-9.745, 1.361, -1.833), (-8.75, 1.0, -2.533), (-8.25, 0.866, -2.533), (-7.884, 0.5, -2.533), (-7.75, 1.92e-08, -2.533), (-7.884, -0.5, -2.533), (-8.25, -0.866, -2.533), (-8.75, -1.0, -2.533), (-9.25, -0.866, -2.533), (-9.616, -0.5, -2.533), (-9.75, -4.02e-07, -2.533), (-9.616, 0.5, -2.533), (-9.25, 0.866, -2.533)], [], [(24, 25, 26, 27), (1, 25, 24, 0), (3, 26, 25, 1), (2, 27, 26, 3), (0, 24, 27, 2), (28, 29, 30, 31), (3, 29, 28, 2), (5, 30, 29, 3), (4, 31, 30, 5), (2, 28, 31, 4), (32, 33, 34, 35), (5, 33, 32, 4), (7, 34, 33, 5), (6, 35, 34, 7), (4, 32, 35, 6), (36, 37, 38, 39), (7, 37, 36, 6), (9, 38, 37, 7), (8, 39, 38, 9), (6, 36, 39, 8), (40, 41, 42, 43), (9, 41, 40, 8), (11, 42, 41, 9), (10, 43, 42, 11), (8, 40, 43, 10), (44, 45, 46, 47), (11, 45, 44, 10), (13, 46, 45, 11), (12, 47, 46, 13), (10, 44, 47, 12), (48, 49, 50, 51), (13, 49, 48, 12), (15, 50, 49, 13), (14, 51, 50, 15), (12, 48, 51, 14), (52, 53, 54, 55), (15, 53, 52, 14), (17, 54, 53, 15), (16, 55, 54, 17), (14, 52, 55, 16), (56, 57, 58, 59), (17, 57, 56, 16), (19, 58, 57, 17), (18, 59, 58, 19), (16, 56, 59, 18), (60, 61, 62, 63), (19, 61, 60, 18), (21, 62, 61, 19), (20, 63, 62, 21), (18, 60, 63, 20), (64, 65, 66, 67, 68, 69, 70, 71, 72, 73, 74, 75), (1, 65, 64, 3), (23, 66, 65, 1), (21, 67, 66, 23), (19, 68, 67, 21), (17, 69, 68, 19), (15, 70, 69, 17), (13, 71, 70, 15), (11, 72, 71, 13), (9, 73, 72, 11), (7, 74, 73, 9), (5, 75, 74, 7), (3, 64, 75, 5), (76, 77, 78, 79), (23, 77, 76, 22), (1, 78, 77, 23), (0, 79, 78, 1), (22, 76, 79, 0), (80, 81, 82, 83), (21, 81, 80, 20), (23, 82, 81, 21), (22, 83, 82, 23), (20, 80, 83, 22), (84, 85, 86, 87, 88, 89, 90, 91, 92, 93, 94, 95), (2, 85, 84, 0), (4, 86, 85, 2), (6, 87, 86, 4), (8, 88, 87, 6), (10, 89, 88, 8), (12, 90, 89, 10), (14, 91, 90, 12), (16, 92, 91, 14), (18, 93, 92, 16), (20, 94, 93, 18), (22, 95, 94, 20), (0, 84, 95, 22)])
me_cylinder_003.materials.append(mat_material)
me_cylinder_003.use_remesh_preserve_volume = False
me_cylinder_003.use_remesh_preserve_attributes = False
me_cylinder_003.use_mirror_vertex_groups = False
me_cylinder_003.update()
me_cylinder_002 = bpy.data.meshes.new('Cylinder.002')
me_cylinder_002.from_pydata([(-8.75, 1.0, -1.833), (-8.75, 1.0, 0.1667), (-8.25, 0.866, -1.833), (-8.25, 0.866, 0.1667), (-7.884, 0.5, -1.833), (-7.884, 0.5, 0.1667), (-7.75, 1.92e-08, -1.833), (-7.75, 1.92e-08, 0.1667), (-7.884, -0.5, -1.833), (-7.884, -0.5, 0.1667), (-8.25, -0.866, -1.833), (-8.25, -0.866, 0.1667), (-8.75, -1.0, -1.833), (-8.75, -1.0, 0.1667), (-9.25, -0.866, -1.833), (-9.25, -0.866, 0.1667), (-9.616, -0.5, -1.833), (-9.616, -0.5, 0.1667), (-9.75, -4.02e-07, -1.833), (-9.75, -4.02e-07, 0.1667), (-9.616, 0.5, -1.833), (-9.616, 0.5, 0.1667), (-9.25, 0.866, -1.833), (-9.25, 0.866, 0.1667), (-8.569, 1.676, -1.833), (-8.569, 1.676, 0.1667), (-8.069, 1.542, 0.1667), (-8.069, 1.542, -1.833), (-7.755, 1.361, -1.833), (-7.755, 1.361, 0.1667), (-7.389, 0.995, 0.1667), (-7.389, 0.995, -1.833), (-7.208, 0.6812, -1.833), (-7.208, 0.6812, 0.1667), (-7.074, 0.1812, 0.1667), (-7.074, 0.1812, -1.833), (-7.074, -0.1812, -1.833), (-7.074, -0.1812, 0.1667), (-7.208, -0.6812, 0.1667), (-7.208, -0.6812, -1.833), (-7.389, -0.995, -1.833), (-7.389, -0.995, 0.1667), (-7.755, -1.361, 0.1667), (-7.755, -1.361, -1.833), (-8.069, -1.542, -1.833), (-8.069, -1.542, 0.1667), (-8.569, -1.676, 0.1667), (-8.569, -1.676, -1.833), (-8.931, -1.676, -1.833), (-8.931, -1.676, 0.1667), (-9.431, -1.542, 0.1667), (-9.431, -1.542, -1.833), (-9.745, -1.361, -1.833), (-9.745, -1.361, 0.1667), (-10.11, -0.995, 0.1667), (-10.11, -0.995, -1.833), (-10.29, -0.6812, -1.833), (-10.29, -0.6812, 0.1667), (-10.43, -0.1812, 0.1667), (-10.43, -0.1812, -1.833), (-10.43, 0.1812, -1.833), (-10.43, 0.1812, 0.1667), (-10.29, 0.6812, 0.1667), (-10.29, 0.6812, -1.833), (-8.25, 0.866, 0.8667), (-8.75, 1.0, 0.8667), (-9.25, 0.866, 0.8667), (-9.616, 0.5, 0.8667), (-9.75, -4.02e-07, 0.8667), (-9.616, -0.5, 0.8667), (-9.25, -0.866, 0.8667), (-8.75, -1.0, 0.8667), (-8.25, -0.866, 0.8667), (-7.884, -0.5, 0.8667), (-7.75, 1.92e-08, 0.8667), (-7.884, 0.5, 0.8667), (-9.431, 1.542, -1.833), (-9.431, 1.542, 0.1667), (-8.931, 1.676, 0.1667), (-8.931, 1.676, -1.833), (-10.11, 0.995, -1.833), (-10.11, 0.995, 0.1667), (-9.745, 1.361, 0.1667), (-9.745, 1.361, -1.833), (-8.75, 1.0, -2.533), (-8.25, 0.866, -2.533), (-7.884, 0.5, -2.533), (-7.75, 1.92e-08, -2.533), (-7.884, -0.5, -2.533), (-8.25, -0.866, -2.533), (-8.75, -1.0, -2.533), (-9.25, -0.866, -2.533), (-9.616, -0.5, -2.533), (-9.75, -4.02e-07, -2.533), (-9.616, 0.5, -2.533), (-9.25, 0.866, -2.533)], [], [(24, 25, 26, 27), (1, 25, 24, 0), (3, 26, 25, 1), (2, 27, 26, 3), (0, 24, 27, 2), (28, 29, 30, 31), (3, 29, 28, 2), (5, 30, 29, 3), (4, 31, 30, 5), (2, 28, 31, 4), (32, 33, 34, 35), (5, 33, 32, 4), (7, 34, 33, 5), (6, 35, 34, 7), (4, 32, 35, 6), (36, 37, 38, 39), (7, 37, 36, 6), (9, 38, 37, 7), (8, 39, 38, 9), (6, 36, 39, 8), (40, 41, 42, 43), (9, 41, 40, 8), (11, 42, 41, 9), (10, 43, 42, 11), (8, 40, 43, 10), (44, 45, 46, 47), (11, 45, 44, 10), (13, 46, 45, 11), (12, 47, 46, 13), (10, 44, 47, 12), (48, 49, 50, 51), (13, 49, 48, 12), (15, 50, 49, 13), (14, 51, 50, 15), (12, 48, 51, 14), (52, 53, 54, 55), (15, 53, 52, 14), (17, 54, 53, 15), (16, 55, 54, 17), (14, 52, 55, 16), (56, 57, 58, 59), (17, 57, 56, 16), (19, 58, 57, 17), (18, 59, 58, 19), (16, 56, 59, 18), (60, 61, 62, 63), (19, 61, 60, 18), (21, 62, 61, 19), (20, 63, 62, 21), (18, 60, 63, 20), (64, 65, 66, 67, 68, 69, 70, 71, 72, 73, 74, 75), (1, 65, 64, 3), (23, 66, 65, 1), (21, 67, 66, 23), (19, 68, 67, 21), (17, 69, 68, 19), (15, 70, 69, 17), (13, 71, 70, 15), (11, 72, 71, 13), (9, 73, 72, 11), (7, 74, 73, 9), (5, 75, 74, 7), (3, 64, 75, 5), (76, 77, 78, 79), (23, 77, 76, 22), (1, 78, 77, 23), (0, 79, 78, 1), (22, 76, 79, 0), (80, 81, 82, 83), (21, 81, 80, 20), (23, 82, 81, 21), (22, 83, 82, 23), (20, 80, 83, 22), (84, 85, 86, 87, 88, 89, 90, 91, 92, 93, 94, 95), (2, 85, 84, 0), (4, 86, 85, 2), (6, 87, 86, 4), (8, 88, 87, 6), (10, 89, 88, 8), (12, 90, 89, 10), (14, 91, 90, 12), (16, 92, 91, 14), (18, 93, 92, 16), (20, 94, 93, 18), (22, 95, 94, 20), (0, 84, 95, 22)])
me_cylinder_002.materials.append(mat_material)
me_cylinder_002.use_remesh_preserve_volume = False
me_cylinder_002.use_remesh_preserve_attributes = False
me_cylinder_002.use_mirror_vertex_groups = False
me_cylinder_002.update()
me_cylinder_001 = bpy.data.meshes.new('Cylinder.001')
me_cylinder_001.from_pydata([(-7.0, 1.0, -4.0), (-7.0, 1.0, -2.0), (-6.5, 0.866, -4.0), (-6.5, 0.866, -2.0), (-6.134, 0.5, -4.0), (-6.134, 0.5, -2.0), (-6.0, 1.828e-07, -4.0), (-6.0, 1.828e-07, -2.0), (-6.134, -0.5, -4.0), (-6.134, -0.5, -2.0), (-6.5, -0.866, -4.0), (-6.5, -0.866, -2.0), (-7.0, -1.0, -4.0), (-7.0, -1.0, -2.0), (-7.5, -0.866, -4.0), (-7.5, -0.866, -2.0), (-7.866, -0.5, -4.0), (-7.866, -0.5, -2.0), (-8.0, -2.384e-07, -4.0), (-8.0, -2.384e-07, -2.0), (-7.866, 0.5, -4.0), (-7.866, 0.5, -2.0), (-7.5, 0.866, -4.0), (-7.5, 0.866, -2.0), (-6.731, 1.219, -2.301), (-6.724, 1.406, -0.5835), (-6.536, 1.355, -0.5835), (-6.623, 1.19, -2.301), (-6.158, 0.9215, -2.301), (-6.058, 1.079, -0.5835), (-5.921, 0.9418, -0.5835), (-6.078, 0.8422, -2.301), (-5.81, 0.3769, -2.301), (-5.645, 0.4639, -0.5835), (-5.594, 0.2759, -0.5835), (-5.781, 0.2686, -2.301), (-5.781, -0.2686, -2.301), (-5.594, -0.2759, -0.5835), (-5.645, -0.4639, -0.5835), (-5.81, -0.3769, -2.301), (-6.078, -0.8422, -2.301), (-5.921, -0.9418, -0.5835), (-6.058, -1.079, -0.5835), (-6.158, -0.9215, -2.301), (-6.623, -1.19, -2.301), (-6.536, -1.355, -0.5835), (-6.724, -1.406, -0.5835), (-6.731, -1.219, -2.301), (-7.269, -1.219, -2.301), (-7.276, -1.406, -0.5835), (-7.464, -1.355, -0.5835), (-7.377, -1.19, -2.301), (-7.842, -0.9215, -2.301), (-7.942, -1.079, -0.5835), (-8.079, -0.9418, -0.5835), (-7.922, -0.8422, -2.301), (-8.19, -0.3769, -2.301), (-8.355, -0.4639, -0.5835), (-8.406, -0.2759, -0.5835), (-8.219, -0.2686, -2.301), (-8.219, 0.2686, -2.301), (-8.406, 0.2759, -0.5835), (-8.355, 0.4639, -0.5835), (-8.19, 0.3769, -2.301), (-6.614, 0.6693, -0.0293), (-7.0, 0.7729, -0.0293), (-7.386, 0.6693, -0.0293), (-7.669, 0.3864, -0.0293), (-7.773, -3.642e-07, -0.0293), (-7.669, -0.3864, -0.0293), (-7.386, -0.6693, -0.0293), (-7.0, -0.7729, -0.0293), (-6.614, -0.6693, -0.0293), (-6.331, -0.3864, -0.0293), (-6.227, 5.695e-08, -0.0293), (-6.331, 0.3864, -0.0293), (-7.377, 1.19, -2.301), (-7.464, 1.355, -0.5835), (-7.276, 1.406, -0.5835), (-7.269, 1.219, -2.301), (-7.922, 0.8422, -2.301), (-8.079, 0.9418, -0.5835), (-7.942, 1.079, -0.5835), (-7.842, 0.9215, -2.301), (-7.0, 1.227, -2.637), (-6.386, 1.063, -2.637), (-5.937, 0.6136, -2.637), (-5.773, 5.695e-08, -2.637), (-5.937, -0.6136, -2.637), (-6.386, -1.063, -2.637), (-7.0, -1.227, -2.637), (-7.614, -1.063, -2.637), (-8.063, -0.6136, -2.637), (-8.227, -3.642e-07, -2.637), (-8.063, 0.6136, -2.637), (-7.614, 1.063, -2.637)], [], [(24, 25, 26, 27), (1, 25, 24, 0), (3, 26, 25, 1), (2, 27, 26, 3), (0, 24, 27, 2), (28, 29, 30, 31), (3, 29, 28, 2), (5, 30, 29, 3), (4, 31, 30, 5), (2, 28, 31, 4), (32, 33, 34, 35), (5, 33, 32, 4), (7, 34, 33, 5), (6, 35, 34, 7), (4, 32, 35, 6), (36, 37, 38, 39), (7, 37, 36, 6), (9, 38, 37, 7), (8, 39, 38, 9), (6, 36, 39, 8), (40, 41, 42, 43), (9, 41, 40, 8), (11, 42, 41, 9), (10, 43, 42, 11), (8, 40, 43, 10), (44, 45, 46, 47), (11, 45, 44, 10), (13, 46, 45, 11), (12, 47, 46, 13), (10, 44, 47, 12), (48, 49, 50, 51), (13, 49, 48, 12), (15, 50, 49, 13), (14, 51, 50, 15), (12, 48, 51, 14), (52, 53, 54, 55), (15, 53, 52, 14), (17, 54, 53, 15), (16, 55, 54, 17), (14, 52, 55, 16), (56, 57, 58, 59), (17, 57, 56, 16), (19, 58, 57, 17), (18, 59, 58, 19), (16, 56, 59, 18), (60, 61, 62, 63), (19, 61, 60, 18), (21, 62, 61, 19), (20, 63, 62, 21), (18, 60, 63, 20), (64, 65, 66, 67, 68, 69, 70, 71, 72, 73, 74, 75), (1, 65, 64, 3), (23, 66, 65, 1), (21, 67, 66, 23), (19, 68, 67, 21), (17, 69, 68, 19), (15, 70, 69, 17), (13, 71, 70, 15), (11, 72, 71, 13), (9, 73, 72, 11), (7, 74, 73, 9), (5, 75, 74, 7), (3, 64, 75, 5), (76, 77, 78, 79), (23, 77, 76, 22), (1, 78, 77, 23), (0, 79, 78, 1), (22, 76, 79, 0), (80, 81, 82, 83), (21, 81, 80, 20), (23, 82, 81, 21), (22, 83, 82, 23), (20, 80, 83, 22), (84, 85, 86, 87, 88, 89, 90, 91, 92, 93, 94, 95), (2, 85, 84, 0), (4, 86, 85, 2), (6, 87, 86, 4), (8, 88, 87, 6), (10, 89, 88, 8), (12, 90, 89, 10), (14, 91, 90, 12), (16, 92, 91, 14), (18, 93, 92, 16), (20, 94, 93, 18), (22, 95, 94, 20), (0, 84, 95, 22)])
me_cylinder_001.materials.append(mat_material)
me_cylinder_001.use_remesh_preserve_volume = False
me_cylinder_001.use_remesh_preserve_attributes = False
me_cylinder_001.use_mirror_vertex_groups = False
me_cylinder_001.update()
me_cube = bpy.data.meshes.new('Cube')
me_cube.from_pydata([(-12.0, -8.0, -0.1), (-12.0, -6.0, -0.1), (-6.0, -1.0, -0.7), (-6.0, -6.0, -0.7), (-12.0, -8.0, 0.1), (-12.0, -6.0, 0.1), (-6.0, -1.0, 0.7), (-6.0, -6.0, 0.7), (-5.2, -1.25, -0.21), (-5.2, -5.75, -0.21), (-5.2, -1.25, 0.21), (-5.2, -5.75, 0.21), (-8.726, -3.453, 0.3847), (-8.726, -3.453, -0.3847), (-8.726, -6.727, 0.3847), (-8.726, -6.727, -0.3847), (-10.1, -4.442, -0.2809), (-10.1, -7.346, 0.2809), (-10.1, -4.442, 0.2809), (-10.1, -7.346, -0.2809)], [], [(4, 5, 1, 0), (12, 6, 2, 13), (3, 2, 8, 9), (17, 4, 0, 19), (15, 13, 2, 3), (17, 18, 5, 4), (10, 11, 9, 8), (7, 3, 9, 11), (6, 7, 11, 10), (2, 6, 10, 8), (18, 12, 13, 16), (7, 14, 15, 3), (19, 16, 13, 15), (7, 6, 12, 14), (14, 17, 19, 15), (14, 12, 18, 17), (5, 18, 16, 1), (0, 1, 16, 19)])
me_cube.materials.append(mat_material_002)
me_cube.use_remesh_preserve_volume = False
me_cube.use_remesh_preserve_attributes = False
me_cube.use_mirror_vertex_groups = False
me_cube.update()
me_cone = bpy.data.meshes.new('Cone')
me_cone.from_pydata([(-7.788e-07, 5.0, -1.0), (-4.379e-07, 2.133, 11.0), (1.773, 1.5, -1.0), (-1.773, 1.5, -1.0), (-9.305e-07, 5.5, -3.6), (1.493, 1.5, -4.0), (-1.493, 1.5, -4.0), (0.3732, 1.433, 11.0), (-0.3732, 1.433, 11.0), (-6.765e-07, 4.14, 2.6), (-1.353, 1.48, 2.6), (1.353, 1.48, 2.6), (-6.919e-07, 4.269, 2.06), (-1.416, 1.483, 2.06), (1.416, 1.483, 2.06), (-6.714e-07, 4.023, 2.33), (-1.246, 1.572, 2.33), (1.246, 1.572, 2.33)], [], [(11, 9, 1, 7), (10, 11, 7, 8), (9, 10, 8, 1), (3, 0, 4, 6), (4, 5, 6), (2, 3, 6, 5), (0, 2, 5, 4), (17, 15, 9, 11), (16, 17, 11, 10), (15, 16, 10, 9), (2, 0, 12, 14), (3, 2, 14, 13), (0, 3, 13, 12), (14, 12, 15, 17), (13, 14, 17, 16), (12, 13, 16, 15)])
me_cone.materials.append(mat_material_001)
me_cone.use_remesh_preserve_volume = False
me_cone.use_remesh_preserve_attributes = False
me_cone.use_mirror_vertex_groups = False
me_cone.update()
me_cube_001 = bpy.data.meshes.new('Cube.001')
me_cube_001.from_pydata([(-3.4, -5.8, -1.0), (-3.4, -0.8, -1.0), (-1.4, -0.8, -1.9), (-1.4, -6.1, -1.9), (-3.4, -5.8, 1.0), (-3.4, -0.8, 1.0), (-1.4, -0.8, 1.9), (-1.4, -6.1, 1.9), (-2.6, 4.1, -0.78), (-1.4, 4.1, -1.482), (-2.6, 4.1, 0.78), (-1.4, 4.1, 1.482)], [], [(4, 5, 1, 0), (2, 1, 8, 9), (6, 7, 3, 2), (7, 4, 0, 3), (0, 1, 2, 3), (7, 6, 5, 4), (10, 11, 9, 8), (6, 2, 9, 11), (5, 6, 11, 10), (1, 5, 10, 8)])
me_cube_001.materials.append(mat_material_002)
me_cube_001.use_remesh_preserve_volume = False
me_cube_001.use_remesh_preserve_attributes = False
me_cube_001.use_mirror_vertex_groups = False
me_cube_001.update()

# ---- objects
ob_point = bpy.data.objects.new('Point', light_point)
ob_cube_004 = bpy.data.objects.new('Cube.004', me_cube_018)
ob_cylinder_012 = bpy.data.objects.new('Cylinder.012', me_cylinder_014)
ob_cylinder_011 = bpy.data.objects.new('Cylinder.011', me_cylinder_013)
ob_cylinder_010 = bpy.data.objects.new('Cylinder.010', me_cylinder_012)
ob_cylinder_009 = bpy.data.objects.new('Cylinder.009', me_cylinder_011)
ob_cylinder_008 = bpy.data.objects.new('Cylinder.008', me_cylinder_010)
ob_cylinder_007 = bpy.data.objects.new('Cylinder.007', me_cylinder_009)
ob_cube_015 = bpy.data.objects.new('Cube.015', me_cube_017)
ob_cube_014 = bpy.data.objects.new('Cube.014', me_cube_016)
ob_cylinder_006 = bpy.data.objects.new('Cylinder.006', me_cylinder_008)
ob_cylinder = bpy.data.objects.new('Cylinder', me_cylinder_007)
ob_cube_013 = bpy.data.objects.new('Cube.013', me_cube_014)
ob_cube_012 = bpy.data.objects.new('Cube.012', me_cube_013)
ob_cube_011 = bpy.data.objects.new('Cube.011', me_cube_012)
ob_cube_010 = bpy.data.objects.new('Cube.010', me_cube_011)
ob_cube_009 = bpy.data.objects.new('Cube.009', me_cube_010)
ob_cube_008 = bpy.data.objects.new('Cube.008', me_cube_009)
ob_cube_007 = bpy.data.objects.new('Cube.007', me_cube_008)
ob_cube_006 = bpy.data.objects.new('Cube.006', me_cube_007)
ob_cube_005 = bpy.data.objects.new('Cube.005', me_cube_005)
ob_cone_001 = bpy.data.objects.new('Cone.001', me_cone_002)
ob_cylinder_005 = bpy.data.objects.new('Cylinder.005', me_cylinder_006)
ob_cylinder_004 = bpy.data.objects.new('Cylinder.004', me_cylinder_005)
ob_cylinder_000 = bpy.data.objects.new('Cylinder.000', me_cylinder_004)
ob_cube_003 = bpy.data.objects.new('Cube.003', me_cube_003)
ob_cube_002 = bpy.data.objects.new('Cube.002', me_cube_002)
ob_cylinder_003 = bpy.data.objects.new('Cylinder.003', me_cylinder_003)
ob_cylinder_002 = bpy.data.objects.new('Cylinder.002', me_cylinder_002)
ob_cylinder_001 = bpy.data.objects.new('Cylinder.001', me_cylinder_001)
ob_cube_001 = bpy.data.objects.new('Cube.001', me_cube)
ob_cone = bpy.data.objects.new('Cone', me_cone)
ob_sun = bpy.data.objects.new('Sun', light_sun)
ob_cube = bpy.data.objects.new('Cube', me_cube_001)
ob_camera = bpy.data.objects.new('Camera', cam_camera)

# ---- transforms, parenting, visibility, modifiers, constraints
ob_point.location = (-5.331, -18.26, 14.58)
ob_point.lineart.crease_threshold = 0.0
ob_cube_004.location = (0.5, 0.0, 0.0)
ob_cube_004.rotation_euler = (-2.692e-07, -3.054, 1.175e-08)
ob_cube_004.lineart.crease_threshold = 0.0
_m = ob_cube_004.modifiers.new('Bevel', 'BEVEL')
_m.width = 0.2
_m.width_pct = 0.2
_m.limit_method = 'NONE'
_m.spread = 0.0
ob_cylinder_012.location = (-2.029e-14, 3.4, -9.981e-07)
ob_cylinder_012.rotation_euler = (1.571, -0.0, 2.22e-16)
ob_cylinder_012.scale = (0.48, 0.48, 0.48)
ob_cylinder_012.lineart.crease_threshold = 0.0
ob_cylinder_011.location = (0.0, 4.4, -7.294e-07)
ob_cylinder_011.rotation_euler = (1.571, -0.0, 2.22e-16)
ob_cylinder_011.scale = (0.48, 0.48, 0.48)
ob_cylinder_011.lineart.crease_threshold = 0.0
ob_cylinder_010.location = (2.029e-14, 5.4, -4.607e-07)
ob_cylinder_010.rotation_euler = (1.571, -0.0, 2.22e-16)
ob_cylinder_010.scale = (0.48, 0.48, 0.48)
ob_cylinder_010.lineart.crease_threshold = 0.0
ob_cylinder_009.location = (0.0, 5.4, -7.294e-07)
ob_cylinder_009.rotation_euler = (1.571, 3.142, -2.051e-14)
ob_cylinder_009.scale = (0.48, 0.48, 0.48)
ob_cylinder_009.lineart.crease_threshold = 0.0
ob_cylinder_008.location = (0.0, 4.4, -7.294e-07)
ob_cylinder_008.rotation_euler = (1.571, 3.142, -2.051e-14)
ob_cylinder_008.scale = (0.48, 0.48, 0.48)
ob_cylinder_008.lineart.crease_threshold = 0.0
ob_cylinder_007.location = (0.0, 3.4, -7.294e-07)
ob_cylinder_007.rotation_euler = (1.571, 3.142, -2.051e-14)
ob_cylinder_007.scale = (0.48, 0.48, 0.48)
ob_cylinder_007.lineart.crease_threshold = 0.0
ob_cube_015.location = (-3.2, 0.0, 6.142e-07)
ob_cube_015.rotation_euler = (-2.687e-07, 3.142, -2.029e-14)
ob_cube_015.lineart.crease_threshold = 0.0
ob_cube_014.location = (3.2, 0.0, 6.142e-07)
ob_cube_014.lineart.crease_threshold = 0.0
ob_cylinder_006.location = (0.0, -0.7, 1.0)
ob_cylinder_006.rotation_euler = (1.571, 2.22e-16, 2.22e-16)
ob_cylinder_006.scale = (0.91, 0.91, 0.91)
ob_cylinder_006.lineart.crease_threshold = 0.0
ob_cylinder.location = (0.0, -3.3, 1.0)
ob_cylinder.rotation_euler = (1.571, 2.22e-16, 2.22e-16)
ob_cylinder.scale = (1.3, 1.3, 1.3)
ob_cylinder.lineart.crease_threshold = 0.0
_m = ob_cylinder.modifiers.new('Bevel', 'BEVEL')
_m.limit_method = 'NONE'
_m.spread = 0.0
ob_cube_013.location = (0.5, 0.0, 0.0)
ob_cube_013.rotation_euler = (-2.692e-07, -3.054, 1.175e-08)
ob_cube_013.lineart.crease_threshold = 0.0
_m = ob_cube_013.modifiers.new('Bevel', 'BEVEL')
_m.limit_method = 'NONE'
_m.spread = 0.0
ob_cube_012.location = (0.5, 0.0, 0.0)
ob_cube_012.rotation_euler = (-2.692e-07, -3.054, 1.175e-08)
ob_cube_012.lineart.crease_threshold = 0.0
_m = ob_cube_012.modifiers.new('Bevel', 'BEVEL')
_m.limit_method = 'NONE'
_m.spread = 0.0
ob_cube_011.location = (0.5, 0.0, 0.0)
ob_cube_011.rotation_euler = (-2.692e-07, -3.054, 1.175e-08)
ob_cube_011.lineart.crease_threshold = 0.0
_m = ob_cube_011.modifiers.new('Bevel', 'BEVEL')
_m.limit_method = 'NONE'
_m.spread = 0.0
ob_cube_010.location = (-0.5, 0.0, 0.0)
ob_cube_010.rotation_euler = (5.132e-10, -0.08727, -1.175e-08)
ob_cube_010.lineart.crease_threshold = 0.0
_m = ob_cube_010.modifiers.new('Bevel', 'BEVEL')
_m.limit_method = 'NONE'
_m.spread = 0.0
ob_cube_009.location = (-0.5, 0.0, 0.0)
ob_cube_009.rotation_euler = (5.132e-10, -0.08727, -1.175e-08)
ob_cube_009.lineart.crease_threshold = 0.0
_m = ob_cube_009.modifiers.new('Bevel', 'BEVEL')
_m.limit_method = 'NONE'
_m.spread = 0.0
ob_cube_008.location = (-0.5, 0.0, 0.0)
ob_cube_008.rotation_euler = (5.132e-10, -0.08727, -1.175e-08)
ob_cube_008.lineart.crease_threshold = 0.0
_m = ob_cube_008.modifiers.new('Bevel', 'BEVEL')
_m.limit_method = 'NONE'
_m.spread = 0.0
ob_cube_007.location = (1.5, 0.0, -4.0)
ob_cube_007.rotation_euler = (-9.081e-07, 1.745, -7.62e-07)
ob_cube_007.lineart.crease_threshold = 0.0
_m = ob_cube_007.modifiers.new('Bevel', 'BEVEL')
_m.width = 0.2
_m.width_pct = 0.2
_m.limit_method = 'NONE'
_m.spread = 0.0
ob_cube_006.location = (-1.5, 0.0, -4.0)
ob_cube_006.rotation_euler = (6.394e-07, 1.396, 7.62e-07)
ob_cube_006.lineart.crease_threshold = 0.0
_m = ob_cube_006.modifiers.new('Bevel', 'BEVEL')
_m.width = 0.2
_m.width_pct = 0.2
_m.limit_method = 'NONE'
_m.spread = 0.0
ob_cube_005.location = (0.5, 0.0, 6.142e-07)
ob_cube_005.rotation_euler = (-2.687e-07, 3.142, -2.029e-14)
ob_cube_005.lineart.crease_threshold = 0.0
ob_cone_001.location = (0.5, 0.0, 6.142e-07)
ob_cone_001.rotation_euler = (-1.571, 4.712, 0.0)
ob_cone_001.lineart.crease_threshold = 0.0
_m = ob_cone_001.modifiers.new('Bevel', 'BEVEL')
_m.limit_method = 'NONE'
_m.spread = 0.0
ob_cylinder_005.location = (0.5, -7.0, -1.267e-06)
ob_cylinder_005.rotation_euler = (1.571, 3.142, -2.051e-14)
ob_cylinder_005.scale = (0.6, 0.6, 0.6)
ob_cylinder_005.lineart.crease_threshold = 0.0
ob_cylinder_004.location = (0.5, -5.0, -7.294e-07)
ob_cylinder_004.rotation_euler = (1.571, 3.142, -2.051e-14)
ob_cylinder_004.scale = (0.48, 0.48, 0.48)
ob_cylinder_004.lineart.crease_threshold = 0.0
ob_cylinder_000.location = (0.5, -4.0, -4.607e-07)
ob_cylinder_000.rotation_euler = (1.571, 3.142, -2.051e-14)
ob_cylinder_000.scale = (0.48, 0.48, 0.096)
ob_cylinder_000.lineart.crease_threshold = 0.0
ob_cube_003.location = (0.5, 0.0, 6.142e-07)
ob_cube_003.rotation_euler = (-2.687e-07, 3.142, -2.029e-14)
ob_cube_003.lineart.crease_threshold = 0.0
_m = ob_cube_003.modifiers.new('Bevel', 'BEVEL')
_m.width = 0.2
_m.width_pct = 0.2
_m.limit_method = 'NONE'
_m.spread = 0.0
ob_cube_002.location = (-0.5, 0.0, 0.0)
ob_cube_002.lineart.crease_threshold = 0.0
_m = ob_cube_002.modifiers.new('Bevel', 'BEVEL')
_m.width = 0.2
_m.width_pct = 0.2
_m.limit_method = 'NONE'
_m.spread = 0.0
ob_cylinder_003.location = (-0.5, -4.0, 0.0)
ob_cylinder_003.rotation_euler = (1.571, 2.22e-16, 2.22e-16)
ob_cylinder_003.scale = (0.48, 0.48, 0.096)
ob_cylinder_003.lineart.crease_threshold = 0.0
ob_cylinder_002.location = (-0.5, -5.0, 0.0)
ob_cylinder_002.rotation_euler = (1.571, 2.22e-16, 2.22e-16)
ob_cylinder_002.scale = (0.48, 0.48, 0.48)
ob_cylinder_002.lineart.crease_threshold = 0.0
ob_cylinder_001.location = (-0.5, -7.0, 0.0)
ob_cylinder_001.rotation_euler = (1.571, 2.22e-16, 2.22e-16)
ob_cylinder_001.scale = (0.6, 0.6, 0.6)
ob_cylinder_001.lineart.crease_threshold = 0.0
ob_cube_001.location = (-0.5, 0.0, 0.0)
ob_cube_001.rotation_euler = (5.132e-10, -0.08727, -1.175e-08)
ob_cube_001.lineart.crease_threshold = 0.0
_m = ob_cube_001.modifiers.new('Bevel', 'BEVEL')
_m.width = 0.2
_m.width_pct = 0.2
_m.limit_method = 'NONE'
_m.spread = 0.0
ob_cone.location = (-0.5, 0.0, 0.0)
ob_cone.rotation_euler = (-1.571, 1.571, 0.0)
ob_cone.lineart.crease_threshold = 0.0
_m = ob_cone.modifiers.new('Bevel', 'BEVEL')
_m.limit_method = 'NONE'
_m.spread = 0.0
ob_sun.location = (15.5, 13.0, 18.0)
ob_sun.rotation_euler = (2.079e-08, 1.134, 0.8727)
ob_sun.lineart.crease_threshold = 0.0
ob_cube.location = (-0.5, 0.0, 0.0)
ob_cube.lineart.crease_threshold = 0.0
ob_camera.location = (0.0, 0.0, 30.0)
ob_camera.lock_rotations_4d = False
ob_camera.empty_display_type = 'ARROWS'
ob_camera.color = (0.0, 0.0, 0.0, 0.0)
ob_camera.hide_viewport = True
ob_camera.display_type = 'WIRE'
ob_camera.lineart.crease_threshold = 0.0

# ---- collection membership
col_collection_1.objects.link(ob_point)
col_collection_1.objects.link(ob_cube_004)
col_collection_1.objects.link(ob_cylinder_012)
col_collection_1.objects.link(ob_cylinder_011)
col_collection_1.objects.link(ob_cylinder_010)
col_collection_1.objects.link(ob_cylinder_009)
col_collection_1.objects.link(ob_cylinder_008)
col_collection_1.objects.link(ob_cylinder_007)
col_collection_1.objects.link(ob_cube_015)
col_collection_1.objects.link(ob_cube_014)
col_collection_1.objects.link(ob_cylinder_006)
col_collection_1.objects.link(ob_cylinder)
col_collection_1.objects.link(ob_cube_013)
col_collection_1.objects.link(ob_cube_012)
col_collection_1.objects.link(ob_cube_011)
col_collection_1.objects.link(ob_cube_010)
col_collection_1.objects.link(ob_cube_009)
col_collection_1.objects.link(ob_cube_008)
col_collection_1.objects.link(ob_cube_007)
col_collection_1.objects.link(ob_cube_006)
col_collection_1.objects.link(ob_cube_005)
col_collection_1.objects.link(ob_cone_001)
col_collection_1.objects.link(ob_cylinder_005)
col_collection_1.objects.link(ob_cylinder_004)
col_collection_1.objects.link(ob_cylinder_000)
col_collection_1.objects.link(ob_cube_003)
col_collection_1.objects.link(ob_cube_002)
col_collection_1.objects.link(ob_cylinder_003)
col_collection_1.objects.link(ob_cylinder_002)
col_collection_1.objects.link(ob_cylinder_001)
col_collection_1.objects.link(ob_cube_001)
col_collection_1.objects.link(ob_cone)
col_collection_1.objects.link(ob_sun)
col_collection_1.objects.link(ob_cube)
col_collection_1.objects.link(ob_camera)

# ---- scene / render settings (as saved in the file)
scene.camera = ob_camera
scene.frame_start = 1; scene.frame_end = 250; scene.frame_set(1)
scene.render.engine = 'BLENDER_EEVEE_NEXT'
scene.render.image_settings.compression = 90
scene.render.resolution_x = 400
scene.render.resolution_y = 400
scene.render.dither_intensity = 0.0
scene.render.film_transparent = True
scene.cycles.use_denoising = False
scene.cycles.samples = 10
scene.cycles.sampling_pattern = 'TABULATED_SOBOL'
scene.cycles.light_sampling_threshold = 0.0
scene.cycles.use_adaptive_sampling = False
scene.cycles.use_light_tree = False
scene.cycles.blur_glossy = 0.0
scene.cycles.volume_bounces = 1
scene.cycles.pixel_filter_type = 'GAUSSIAN'
scene.cycles.sample_clamp_indirect = 0.0
scene.view_settings.view_transform = 'Standard'
bpy.context.view_layer.update()
